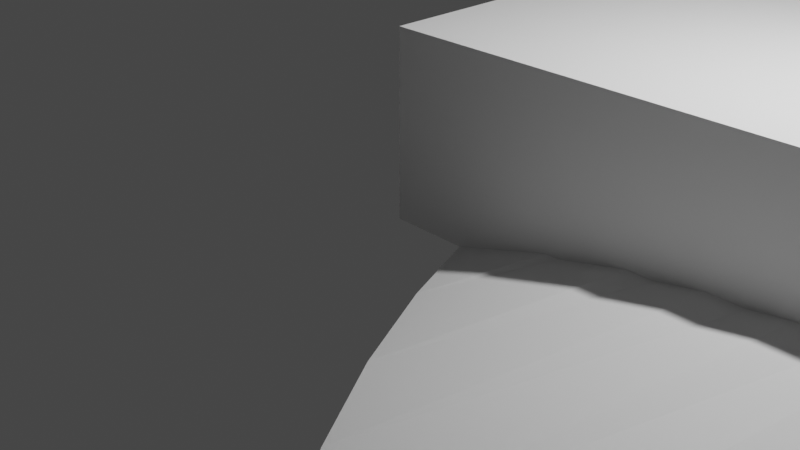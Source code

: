 # Source: Template.blend  (saved by Blender 3.0.42; exported with 4.5.12 LTS)
import bpy
from mathutils import Matrix  # noqa: F401  (used for matrix-valued properties, if any)

bpy.ops.wm.read_factory_settings(use_empty=True)
scene = bpy.context.scene
scene.name = 'Scene'

# ---- collections
col_meta_001 = bpy.data.collections.new('meta.001'); scene.collection.children.link(col_meta_001)
col_regular = bpy.data.collections.new('regular'); scene.collection.children.link(col_regular)
col_arch = bpy.data.collections.new('arch'); scene.collection.children.link(col_arch)
col_unused = bpy.data.collections.new('unused'); scene.collection.children.link(col_unused)

# ---- world
world_world = bpy.data.worlds.new('World'); scene.world = world_world
world_world.use_nodes = True; world_world.node_tree.nodes.clear()
_N = world_world.node_tree.nodes; _L = world_world.node_tree.links
n0 = _N.new('ShaderNodeOutputWorld'); n0.name = 'World Output'; n0.location = (300, 300)
n1 = _N.new('ShaderNodeBackground'); n1.name = 'Background'; n1.location = (10, 300)
n1.inputs[0].default_value = (0.05088, 0.05088, 0.05088, 1.0)
_L.new(n1.outputs[0], n0.inputs[0])
n0.is_active_output = True
world_world.color = (0.05088, 0.05088, 0.05088)
world_world.use_sun_shadow = False
world_world.sun_shadow_jitter_overblur = 0.0

# ---- cameras
cam_camera = bpy.data.cameras.new('Camera')
cam_camera.clip_end = 100.0
cam_camera.ortho_scale = 7.314

# ---- lights
light_light = bpy.data.lights.new('Light', 'POINT')
light_light.transmission_factor = 0.0
light_light.energy = 1000.0
light_light.shadow_soft_size = 0.1
light_light.shadow_maximum_resolution = 0.006
light_light.use_absolute_resolution = True

# ---- meshes
me_cube = bpy.data.meshes.new('Cube')
me_cube.from_pydata([(-0.7356, -0.1839, -3.0), (-0.7356, 0.1839, -3.0), (0.7356, -0.1839, -3.0), (0.7356, 0.1839, -3.0), (-0.1823, -1.0, -5.0), (-1.0, -0.005351, -5.0), (-0.2624, -0.9952, -5.0), (-0.3418, -0.9809, -5.0), (-0.4196, -0.9572, -5.0), (-0.4952, -0.9243, -5.0), (-0.5677, -0.8826, -5.0), (-0.6366, -0.8324, -5.0), (-0.701, -0.7742, -5.0), (-0.7605, -0.7087, -5.0), (-0.8144, -0.6363, -5.0), (-0.8622, -0.5579, -5.0), (-0.9034, -0.4742, -5.0), (-0.9378, -0.386, -5.0), (-0.9648, -0.2941, -5.0), (-0.9843, -0.1994, -5.0), (-0.9961, -0.1028, -5.0), (-1.0, 0.005351, -5.0), (-0.1823, 1.0, -5.0), (-0.9961, 0.1028, -5.0), (-0.9843, 0.1994, -5.0), (-0.9648, 0.2941, -5.0), (-0.9378, 0.386, -5.0), (-0.9034, 0.4742, -5.0), (-0.8622, 0.5579, -5.0), (-0.8144, 0.6363, -5.0), (-0.7605, 0.7087, -5.0), (-0.701, 0.7742, -5.0), (-0.6366, 0.8324, -5.0), (-0.5677, 0.8826, -5.0), (-0.4952, 0.9243, -5.0), (-0.4196, 0.9572, -5.0), (-0.3418, 0.9809, -5.0), (-0.2624, 0.9952, -5.0), (1.0, -0.005351, -5.0), (0.1823, -1.0, -5.0), (0.9961, -0.1028, -5.0), (0.9843, -0.1994, -5.0), (0.9648, -0.2941, -5.0), (0.9378, -0.386, -5.0), (0.9034, -0.4742, -5.0), (0.8622, -0.5579, -5.0), (0.8144, -0.6363, -5.0), (0.7605, -0.7087, -5.0), (0.701, -0.7742, -5.0), (0.6366, -0.8324, -5.0), (0.5677, -0.8826, -5.0), (0.4952, -0.9243, -5.0), (0.4196, -0.9572, -5.0), (0.3418, -0.9809, -5.0), (0.2624, -0.9952, -5.0), (0.1823, 1.0, -5.0), (1.0, 0.005351, -5.0), (0.2624, 0.9952, -5.0), (0.3418, 0.9809, -5.0), (0.4196, 0.9572, -5.0), (0.4952, 0.9243, -5.0), (0.5677, 0.8826, -5.0), (0.6366, 0.8324, -5.0), (0.701, 0.7742, -5.0), (0.7605, 0.7087, -5.0), (0.8144, 0.6363, -5.0), (0.8622, 0.5579, -5.0), (0.9034, 0.4742, -5.0), (0.9378, 0.386, -5.0), (0.9648, 0.2941, -5.0), (0.9843, 0.1994, -5.0), (0.9961, 0.1028, -5.0), (-0.7973, -0.2486, -4.0), (2.98e-08, -0.2486, -4.0), (-0.7848, -0.2486, -3.193), (-0.7933, -0.2486, -4.0), (-0.7816, -0.2486, -4.0), (-0.7621, -0.2486, -4.0), (-0.735, -0.2486, -4.0), (-0.7007, -0.2486, -4.0), (-0.6595, -0.2486, -4.0), (-0.6117, -0.2486, -4.0), (-0.5578, -0.2486, -4.0), (-0.4983, -0.2486, -4.0), (-0.4338, -0.2486, -4.0), (-0.365, -0.2486, -4.0), (-0.2925, -0.2486, -4.0), (-0.2169, -0.2486, -4.0), (-0.1391, -0.2486, -4.0), (-0.0597, -0.2486, -4.0), (-2.98e-08, 0.2486, -4.0), (-0.7973, 0.2486, -4.0), (-0.7848, 0.2486, -3.193), (-0.0597, 0.2486, -4.0), (-0.1391, 0.2486, -4.0), (-0.2169, 0.2486, -4.0), (-0.2925, 0.2486, -4.0), (-0.365, 0.2486, -4.0), (-0.4338, 0.2486, -4.0), (-0.4983, 0.2486, -4.0), (-0.5578, 0.2486, -4.0), (-0.6117, 0.2486, -4.0), (-0.6595, 0.2486, -4.0), (-0.7007, 0.2486, -4.0), (-0.735, 0.2486, -4.0), (-0.7621, 0.2486, -4.0), (-0.7816, 0.2486, -4.0), (-0.7933, 0.2486, -4.0), (0.7973, 0.2486, -4.0), (0.7848, 0.2486, -3.193), (0.7933, 0.2486, -4.0), (0.7816, 0.2486, -4.0), (0.7621, 0.2486, -4.0), (0.735, 0.2486, -4.0), (0.7007, 0.2486, -4.0), (0.6595, 0.2486, -4.0), (0.6117, 0.2486, -4.0), (0.5578, 0.2486, -4.0), (0.4983, 0.2486, -4.0), (0.4338, 0.2486, -4.0), (0.365, 0.2486, -4.0), (0.2925, 0.2486, -4.0), (0.2169, 0.2486, -4.0), (0.1391, 0.2486, -4.0), (0.0597, 0.2486, -4.0), (0.7973, -0.2486, -4.0), (0.7848, -0.2486, -3.193), (0.0597, -0.2486, -4.0), (0.1391, -0.2486, -4.0), (0.2169, -0.2486, -4.0), (0.2925, -0.2486, -4.0), (0.365, -0.2486, -4.0), (0.4338, -0.2486, -4.0), (0.4983, -0.2486, -4.0), (0.5578, -0.2486, -4.0), (0.6117, -0.2486, -4.0), (0.6595, -0.2486, -4.0), (0.7007, -0.2486, -4.0), (0.735, -0.2486, -4.0), (0.7621, -0.2486, -4.0), (0.7816, -0.2486, -4.0), (0.7933, -0.2486, -4.0)], [], [(90, 92, 1, 3, 109), (108, 109, 3, 2, 126, 125), (72, 74, 0, 1, 92, 91), (39, 73, 4), (3, 1, 0, 2), (22, 90, 55), (73, 126, 2, 0, 74), (56, 108, 125, 38), (21, 23, 24, 25, 26, 27, 28, 29, 30, 31, 32, 33, 34, 35, 36, 37, 22, 55, 57, 58, 59, 60, 61, 62, 63, 64, 65, 66, 67, 68, 69, 70, 71, 56, 38, 40, 41, 42, 43, 44, 45, 46, 47, 48, 49, 50, 51, 52, 53, 54, 39, 4, 6, 7, 8, 9, 10, 11, 12, 13, 14, 15, 16, 17, 18, 19, 20, 5), (72, 75, 74), (75, 76, 74), (76, 77, 74), (77, 78, 74), (78, 79, 74), (79, 80, 74), (80, 81, 74), (81, 82, 74), (82, 83, 74), (83, 84, 74), (84, 85, 74), (85, 86, 74), (86, 87, 74), (87, 88, 74), (88, 89, 74), (89, 73, 74), (90, 93, 92), (93, 94, 92), (94, 95, 92), (95, 96, 92), (96, 97, 92), (97, 98, 92), (98, 99, 92), (99, 100, 92), (100, 101, 92), (101, 102, 92), (102, 103, 92), (103, 104, 92), (104, 105, 92), (105, 106, 92), (106, 107, 92), (107, 91, 92), (108, 110, 109), (110, 111, 109), (111, 112, 109), (112, 113, 109), (113, 114, 109), (114, 115, 109), (115, 116, 109), (116, 117, 109), (117, 118, 109), (118, 119, 109), (119, 120, 109), (120, 121, 109), (121, 122, 109), (122, 123, 109), (123, 124, 109), (124, 90, 109), (73, 127, 126), (127, 128, 126), (128, 129, 126), (129, 130, 126), (130, 131, 126), (131, 132, 126), (132, 133, 126), (133, 134, 126), (134, 135, 126), (135, 136, 126), (136, 137, 126), (137, 138, 126), (138, 139, 126), (139, 140, 126), (140, 141, 126), (141, 125, 126), (90, 22, 37, 93), (93, 37, 36, 94), (94, 36, 35, 95), (95, 35, 34, 96), (96, 34, 33, 97), (97, 33, 32, 98), (98, 32, 31, 99), (99, 31, 30, 100), (100, 30, 29, 101), (101, 29, 28, 102), (102, 28, 27, 103), (103, 27, 26, 104), (104, 26, 25, 105), (105, 25, 24, 106), (106, 24, 23, 107), (107, 23, 21, 91), (108, 56, 71, 110), (110, 71, 70, 111), (111, 70, 69, 112), (112, 69, 68, 113), (113, 68, 67, 114), (114, 67, 66, 115), (115, 66, 65, 116), (116, 65, 64, 117), (117, 64, 63, 118), (118, 63, 62, 119), (119, 62, 61, 120), (120, 61, 60, 121), (121, 60, 59, 122), (122, 59, 58, 123), (123, 58, 57, 124), (124, 57, 55, 90), (73, 39, 54, 127), (127, 54, 53, 128), (128, 53, 52, 129), (129, 52, 51, 130), (130, 51, 50, 131), (131, 50, 49, 132), (132, 49, 48, 133), (133, 48, 47, 134), (134, 47, 46, 135), (135, 46, 45, 136), (136, 45, 44, 137), (137, 44, 43, 138), (138, 43, 42, 139), (139, 42, 41, 140), (140, 41, 40, 141), (141, 40, 38, 125), (4, 73, 89, 6), (6, 89, 88, 7), (7, 88, 87, 8), (8, 87, 86, 9), (9, 86, 85, 10), (10, 85, 84, 11), (11, 84, 83, 12), (12, 83, 82, 13), (13, 82, 81, 14), (14, 81, 80, 15), (15, 80, 79, 16), (16, 79, 78, 17), (17, 78, 77, 18), (18, 77, 76, 19), (19, 76, 75, 20), (20, 75, 72, 5), (5, 72, 91, 21)])
_uv = me_cube.uv_layers.new(name='UVMap')
_uv.uv.foreach_set('vector', [0.5, 0.3782, 0.5252, 0.25, 0.625, 0.25, 0.625, 0.5, 0.5252, 0.5, 0.5, 0.75, 0.5252, 0.5, 0.625, 0.5, 0.625, 0.75, 0.5252, 0.75, 0.5, 0.5, 0.5, 0.25, 0.5252, 0.0, 0.625, 0.0, 0.625, 0.25, 0.5252, 0.25, 0.5, 0.0, 0.375, 0.8522, 0.5, 0.8718, 0.375, 0.8978, 0.625, 0.5, 0.875, 0.5, 0.875, 0.75, 0.625, 0.75, 0.375, 0.3522, 0.5, 0.3718, 0.375, 0.3978, 0.5, 0.8782, 0.5252, 0.75, 0.625, 0.75, 0.625, 1.0, 0.5252, 1.0, 0.375, 0.6243, 0.5, 0.75, 0.5, 0.5, 0.375, 0.6257, 0.125, 0.6243, 0.1255, 0.6121, 0.127, 0.6001, 0.1294, 0.5882, 0.1328, 0.5768, 0.1371, 0.5657, 0.1422, 0.5553, 0.1482, 0.5455, 0.1549, 0.5364, 0.1624, 0.5282, 0.1704, 0.521, 0.179, 0.5147, 0.1881, 0.5095, 0.1975, 0.5054, 0.2073, 0.5024, 0.2172, 0.5006, 0.2272, 0.5, 0.2728, 0.5, 0.2828, 0.5006, 0.2927, 0.5024, 0.3025, 0.5054, 0.3119, 0.5095, 0.321, 0.5147, 0.3296, 0.521, 0.3376, 0.5282, 0.3451, 0.5364, 0.3518, 0.5455, 0.3578, 0.5553, 0.3629, 0.5657, 0.3672, 0.5768, 0.3706, 0.5882, 0.373, 0.6001, 0.3745, 0.6121, 0.375, 0.6243, 0.375, 0.6257, 0.3745, 0.6379, 0.373, 0.6499, 0.3706, 0.6618, 0.3672, 0.6732, 0.3629, 0.6843, 0.3578, 0.6947, 0.3518, 0.7045, 0.3451, 0.7136, 0.3376, 0.7218, 0.3296, 0.729, 0.321, 0.7353, 0.3119, 0.7405, 0.3025, 0.7446, 0.2927, 0.7476, 0.2828, 0.7494, 0.2728, 0.75, 0.2272, 0.75, 0.2172, 0.7494, 0.2073, 0.7476, 0.1975, 0.7446, 0.1881, 0.7405, 0.179, 0.7353, 0.1704, 0.729, 0.1624, 0.7218, 0.1549, 0.7136, 0.1482, 0.7045, 0.1422, 0.6947, 0.1371, 0.6843, 0.1328, 0.6732, 0.1294, 0.6618, 0.127, 0.6499, 0.1255, 0.6379, 0.125, 0.6257, 0.5, 0.25, 0.5, 0.2255, 0.5252, 0.0, 0.5, 0.2255, 0.5, 0.2012, 0.5252, 0.0, 0.5, 0.2012, 0.5, 0.1774, 0.5252, 0.0, 0.5, 0.1774, 0.5, 0.1543, 0.5252, 0.0, 0.5, 0.1543, 0.5, 0.1322, 0.5252, 0.0, 0.5, 0.1322, 0.5001, 0.1111, 0.5252, 0.0, 0.5001, 0.1111, 0.5001, 0.0914, 0.5252, 0.0, 0.5001, 0.0914, 0.5, 0.07322, 0.5252, 0.0, 0.5, 0.07322, 0.5, 0.05675, 0.5252, 0.0, 0.5, 0.05675, 0.5, 0.04213, 0.5252, 0.0, 0.5, 0.04213, 0.5, 0.02952, 0.5252, 0.0, 0.5, 0.02952, 0.5, 0.01903, 0.5252, 0.0, 0.5, 0.01903, 0.5, 0.01076, 0.5252, 0.0, 0.5, 0.01076, 0.5003, 0.0, 0.5252, 0.0, 0.5003, 0.0, 0.5004, 0.0, 0.5252, 0.0, 0.5004, 0.0, 0.5004, 0.0, 0.5252, 0.0, 0.5, 0.3782, 0.5002, 0.3656, 0.5252, 0.25, 0.5002, 0.3656, 0.5006, 0.3532, 0.5252, 0.25, 0.5006, 0.3532, 0.5014, 0.3409, 0.5252, 0.25, 0.5014, 0.3409, 0.5024, 0.329, 0.5252, 0.25, 0.5024, 0.329, 0.5037, 0.3176, 0.5252, 0.25, 0.5037, 0.3176, 0.5053, 0.3067, 0.5252, 0.25, 0.5053, 0.3067, 0.5072, 0.2964, 0.5252, 0.25, 0.5072, 0.2964, 0.5093, 0.287, 0.5252, 0.25, 0.5093, 0.287, 0.5116, 0.2784, 0.5252, 0.25, 0.5116, 0.2784, 0.514, 0.2709, 0.5252, 0.25, 0.514, 0.2709, 0.5167, 0.2646, 0.5252, 0.25, 0.5167, 0.2646, 0.5195, 0.2594, 0.5252, 0.25, 0.5195, 0.2594, 0.5224, 0.2554, 0.5252, 0.25, 0.5224, 0.2554, 0.5254, 0.2526, 0.5252, 0.25, 0.5254, 0.2526, 0.5285, 0.251, 0.5252, 0.25, 0.5285, 0.251, 0.5316, 0.2505, 0.5252, 0.25, 0.5, 0.75, 0.5001, 0.7255, 0.5252, 0.5, 0.5001, 0.7255, 0.5004, 0.7013, 0.5252, 0.5, 0.5004, 0.7013, 0.5009, 0.6776, 0.5252, 0.5, 0.5009, 0.6776, 0.5015, 0.6545, 0.5252, 0.5, 0.5015, 0.6545, 0.5024, 0.6322, 0.5252, 0.5, 0.5024, 0.6322, 0.5034, 0.611, 0.5252, 0.5, 0.5034, 0.611, 0.5045, 0.591, 0.5252, 0.5, 0.5045, 0.591, 0.5058, 0.5726, 0.5252, 0.5, 0.5058, 0.5726, 0.5073, 0.5562, 0.5252, 0.5, 0.5073, 0.5562, 0.5088, 0.5422, 0.5252, 0.5, 0.5088, 0.5422, 0.5105, 0.531, 0.5252, 0.5, 0.5105, 0.531, 0.5123, 0.5227, 0.5252, 0.5, 0.5123, 0.5227, 0.5141, 0.517, 0.5252, 0.5, 0.5141, 0.517, 0.516, 0.5136, 0.5252, 0.5, 0.516, 0.5136, 0.518, 0.5121, 0.5252, 0.5, 0.518, 0.5121, 0.5199, 0.5124, 0.5252, 0.5, 0.5, 0.8782, 0.5002, 0.8656, 0.5252, 0.75, 0.5002, 0.8656, 0.5006, 0.8532, 0.5252, 0.75, 0.5006, 0.8532, 0.5014, 0.8409, 0.5252, 0.75, 0.5014, 0.8409, 0.5024, 0.829, 0.5252, 0.75, 0.5024, 0.829, 0.5037, 0.8176, 0.5252, 0.75, 0.5037, 0.8176, 0.5053, 0.8067, 0.5252, 0.75, 0.5053, 0.8067, 0.5072, 0.7964, 0.5252, 0.75, 0.5072, 0.7964, 0.5093, 0.787, 0.5252, 0.75, 0.5093, 0.787, 0.5116, 0.7784, 0.5252, 0.75, 0.5116, 0.7784, 0.514, 0.7709, 0.5252, 0.75, 0.514, 0.7709, 0.5167, 0.7646, 0.5252, 0.75, 0.5167, 0.7646, 0.5195, 0.7594, 0.5252, 0.75, 0.5195, 0.7594, 0.5224, 0.7554, 0.5252, 0.75, 0.5224, 0.7554, 0.5254, 0.7526, 0.5252, 0.75, 0.5254, 0.7526, 0.5285, 0.751, 0.5252, 0.75, 0.5285, 0.751, 0.5316, 0.7505, 0.5252, 0.75, 0.5, 0.3782, 0.375, 0.3522, 0.3753, 0.3422, 0.5002, 0.3656, 0.5002, 0.3656, 0.3753, 0.3422, 0.3761, 0.3322, 0.5006, 0.3532, 0.5006, 0.3532, 0.3761, 0.3322, 0.3776, 0.3224, 0.5014, 0.3409, 0.5014, 0.3409, 0.3776, 0.3224, 0.3795, 0.3128, 0.5024, 0.329, 0.5024, 0.329, 0.3795, 0.3128, 0.382, 0.3034, 0.5037, 0.3176, 0.5037, 0.3176, 0.382, 0.3034, 0.385, 0.2945, 0.5053, 0.3067, 0.5053, 0.3067, 0.385, 0.2945, 0.3885, 0.2858, 0.5072, 0.2964, 0.5072, 0.2964, 0.3885, 0.2858, 0.3958, 0.25, 0.5, 0.25, 0.5, 0.25, 0.3958, 0.25, 0.3795, 0.2064, 0.5045, 0.159, 0.5045, 0.159, 0.3795, 0.2064, 0.3784, 0.196, 0.5034, 0.139, 0.5034, 0.139, 0.3784, 0.196, 0.3774, 0.185, 0.5024, 0.1178, 0.5024, 0.1178, 0.3774, 0.185, 0.3765, 0.1736, 0.5015, 0.09551, 0.5015, 0.09551, 0.3765, 0.1736, 0.3759, 0.1619, 0.5009, 0.0724, 0.5009, 0.0724, 0.3759, 0.1619, 0.3754, 0.15, 0.5004, 0.04866, 0.5004, 0.04866, 0.3754, 0.15, 0.3751, 0.1379, 0.5001, 0.02447, 0.5001, 0.02447, 0.3751, 0.1379, 0.375, 0.1257, 0.5, 0.0, 0.5, 0.75, 0.375, 0.6243, 0.3751, 0.6121, 0.5001, 0.7255, 0.5001, 0.7255, 0.3751, 0.6121, 0.3754, 0.6, 0.5004, 0.7013, 0.5004, 0.7013, 0.3754, 0.6, 0.3759, 0.5881, 0.5009, 0.6776, 0.5009, 0.6776, 0.3759, 0.5881, 0.3765, 0.5764, 0.5015, 0.6545, 0.5015, 0.6545, 0.3765, 0.5764, 0.3774, 0.565, 0.5024, 0.6322, 0.5024, 0.6322, 0.3774, 0.565, 0.3784, 0.554, 0.5034, 0.611, 0.5034, 0.611, 0.3784, 0.554, 0.3795, 0.5436, 0.5045, 0.591, 0.5045, 0.591, 0.3795, 0.5436, 0.3958, 0.5, 0.5, 0.5, 0.5, 0.5, 0.3958, 0.5, 0.3885, 0.4642, 0.5072, 0.4536, 0.5072, 0.4536, 0.3885, 0.4642, 0.385, 0.4555, 0.5053, 0.4433, 0.5053, 0.4433, 0.385, 0.4555, 0.382, 0.4466, 0.5037, 0.4324, 0.5037, 0.4324, 0.382, 0.4466, 0.3795, 0.4372, 0.5024, 0.421, 0.5024, 0.421, 0.3795, 0.4372, 0.3776, 0.4276, 0.5014, 0.4091, 0.5014, 0.4091, 0.3776, 0.4276, 0.3761, 0.4178, 0.5006, 0.3968, 0.5006, 0.3968, 0.3761, 0.4178, 0.3753, 0.4078, 0.5002, 0.3844, 0.5002, 0.3844, 0.3753, 0.4078, 0.375, 0.3978, 0.5, 0.3718, 0.5, 0.8782, 0.375, 0.8522, 0.3753, 0.8422, 0.5002, 0.8656, 0.5002, 0.8656, 0.3753, 0.8422, 0.3761, 0.8322, 0.5006, 0.8532, 0.5006, 0.8532, 0.3761, 0.8322, 0.3776, 0.8224, 0.5014, 0.8409, 0.5014, 0.8409, 0.3776, 0.8224, 0.3795, 0.8128, 0.5024, 0.829, 0.5024, 0.829, 0.3795, 0.8128, 0.382, 0.8034, 0.5037, 0.8176, 0.5037, 0.8176, 0.382, 0.8034, 0.385, 0.7945, 0.5053, 0.8067, 0.5053, 0.8067, 0.385, 0.7945, 0.3885, 0.7858, 0.5072, 0.7964, 0.5072, 0.7964, 0.3885, 0.7858, 0.3958, 0.75, 0.5, 0.75, 0.5, 0.75, 0.3958, 0.75, 0.3795, 0.7064, 0.5045, 0.659, 0.5045, 0.659, 0.3795, 0.7064, 0.3784, 0.696, 0.5034, 0.639, 0.5034, 0.639, 0.3784, 0.696, 0.3774, 0.685, 0.5024, 0.6178, 0.5024, 0.6178, 0.3774, 0.685, 0.3765, 0.6736, 0.5015, 0.5955, 0.5015, 0.5955, 0.3765, 0.6736, 0.3759, 0.6619, 0.5009, 0.5724, 0.5009, 0.5724, 0.3759, 0.6619, 0.3754, 0.65, 0.5004, 0.5487, 0.5004, 0.5487, 0.3754, 0.65, 0.3751, 0.6379, 0.5001, 0.5245, 0.5001, 0.5245, 0.3751, 0.6379, 0.375, 0.6257, 0.5, 0.5, 0.375, 0.8978, 0.5, 0.8718, 0.5002, 0.8844, 0.3753, 0.9078, 0.3753, 0.9078, 0.5002, 0.8844, 0.5006, 0.8968, 0.3761, 0.9178, 0.3761, 0.9178, 0.5006, 0.8968, 0.5014, 0.9091, 0.3776, 0.9276, 0.3776, 0.9276, 0.5014, 0.9091, 0.5024, 0.921, 0.3795, 0.9372, 0.3795, 0.9372, 0.5024, 0.921, 0.5037, 0.9324, 0.382, 0.9466, 0.382, 0.9466, 0.5037, 0.9324, 0.5053, 0.9433, 0.385, 0.9555, 0.385, 0.9555, 0.5053, 0.9433, 0.5072, 0.9536, 0.3885, 0.9642, 0.3885, 0.9642, 0.5072, 0.9536, 0.5, 1.0, 0.3958, 1.0, 0.3958, 0.0, 0.5, 0.0, 0.5045, 0.091, 0.3795, 0.04359, 0.3795, 0.04359, 0.5045, 0.091, 0.5034, 0.111, 0.3784, 0.05403, 0.3784, 0.05403, 0.5034, 0.111, 0.5024, 0.1322, 0.3774, 0.06498, 0.3774, 0.06498, 0.5024, 0.1322, 0.5015, 0.1545, 0.3765, 0.07636, 0.3765, 0.07636, 0.5015, 0.1545, 0.5009, 0.1776, 0.3759, 0.08807, 0.3759, 0.08807, 0.5009, 0.1776, 0.5004, 0.2013, 0.3754, 0.1, 0.3754, 0.1, 0.5004, 0.2013, 0.5001, 0.2255, 0.3751, 0.1121, 0.3751, 0.1121, 0.5001, 0.2255, 0.5, 0.25, 0.375, 0.1243, 0.375, 0.1243, 0.5, 0.25, 0.5, 0.0, 0.375, 0.1257])
me_cube.use_remesh_fix_poles = True
me_cube.use_remesh_preserve_attributes = False
me_cube.update()
me_cube_002 = bpy.data.meshes.new('Cube.002')
me_cube_002.from_pydata([(-0.7356, -0.1839, 0.0), (-0.7356, 0.1839, 0.0), (0.7356, -0.1839, 0.0), (0.7356, 0.1839, 0.0), (-0.1823, -1.0, -5.0), (-1.0, -0.005351, -5.0), (-0.2624, -0.9952, -5.0), (-0.3418, -0.9809, -5.0), (-0.4196, -0.9572, -5.0), (-0.4952, -0.9243, -5.0), (-0.5677, -0.8826, -5.0), (-0.6366, -0.8324, -5.0), (-0.701, -0.7742, -5.0), (-0.7605, -0.7087, -5.0), (-0.8144, -0.6363, -5.0), (-0.8622, -0.5579, -5.0), (-0.9034, -0.4742, -5.0), (-0.9378, -0.386, -5.0), (-0.9648, -0.2941, -5.0), (-0.9843, -0.1994, -5.0), (-0.9961, -0.1028, -5.0), (-1.0, 0.005351, -5.0), (-0.1823, 1.0, -5.0), (-0.9961, 0.1028, -5.0), (-0.9843, 0.1994, -5.0), (-0.9648, 0.2941, -5.0), (-0.9378, 0.386, -5.0), (-0.9034, 0.4742, -5.0), (-0.8622, 0.5579, -5.0), (-0.8144, 0.6363, -5.0), (-0.7605, 0.7087, -5.0), (-0.701, 0.7742, -5.0), (-0.6366, 0.8324, -5.0), (-0.5677, 0.8826, -5.0), (-0.4952, 0.9243, -5.0), (-0.4196, 0.9572, -5.0), (-0.3418, 0.9809, -5.0), (-0.2624, 0.9952, -5.0), (1.0, -0.005351, -5.0), (0.1823, -1.0, -5.0), (0.9961, -0.1028, -5.0), (0.9843, -0.1994, -5.0), (0.9648, -0.2941, -5.0), (0.9378, -0.386, -5.0), (0.9034, -0.4742, -5.0), (0.8622, -0.5579, -5.0), (0.8144, -0.6363, -5.0), (0.7605, -0.7087, -5.0), (0.701, -0.7742, -5.0), (0.6366, -0.8324, -5.0), (0.5677, -0.8826, -5.0), (0.4952, -0.9243, -5.0), (0.4196, -0.9572, -5.0), (0.3418, -0.9809, -5.0), (0.2624, -0.9952, -5.0), (0.1823, 1.0, -5.0), (1.0, 0.005351, -5.0), (0.2624, 0.9952, -5.0), (0.3418, 0.9809, -5.0), (0.4196, 0.9572, -5.0), (0.4952, 0.9243, -5.0), (0.5677, 0.8826, -5.0), (0.6366, 0.8324, -5.0), (0.701, 0.7742, -5.0), (0.7605, 0.7087, -5.0), (0.8144, 0.6363, -5.0), (0.8622, 0.5579, -5.0), (0.9034, 0.4742, -5.0), (0.9378, 0.386, -5.0), (0.9648, 0.2941, -5.0), (0.9843, 0.1994, -5.0), (0.9961, 0.1028, -5.0), (-0.7973, -0.2486, -4.0), (2.98e-08, -0.2486, -4.0), (-0.7848, -0.2486, -3.193), (-0.7933, -0.2486, -4.0), (-0.7816, -0.2486, -4.0), (-0.7621, -0.2486, -4.0), (-0.735, -0.2486, -4.0), (-0.7007, -0.2486, -4.0), (-0.6595, -0.2486, -4.0), (-0.6117, -0.2486, -4.0), (-0.5578, -0.2486, -4.0), (-0.4983, -0.2486, -4.0), (-0.4338, -0.2486, -4.0), (-0.365, -0.2486, -4.0), (-0.2925, -0.2486, -4.0), (-0.2169, -0.2486, -4.0), (-0.1391, -0.2486, -4.0), (-0.0597, -0.2486, -4.0), (-2.98e-08, 0.2486, -4.0), (-0.7973, 0.2486, -4.0), (-0.7848, 0.2486, -3.193), (-0.0597, 0.2486, -4.0), (-0.1391, 0.2486, -4.0), (-0.2169, 0.2486, -4.0), (-0.2925, 0.2486, -4.0), (-0.365, 0.2486, -4.0), (-0.4338, 0.2486, -4.0), (-0.4983, 0.2486, -4.0), (-0.5578, 0.2486, -4.0), (-0.6117, 0.2486, -4.0), (-0.6595, 0.2486, -4.0), (-0.7007, 0.2486, -4.0), (-0.735, 0.2486, -4.0), (-0.7621, 0.2486, -4.0), (-0.7816, 0.2486, -4.0), (-0.7933, 0.2486, -4.0), (0.7973, 0.2486, -4.0), (0.7848, 0.2486, -3.193), (0.7933, 0.2486, -4.0), (0.7816, 0.2486, -4.0), (0.7621, 0.2486, -4.0), (0.735, 0.2486, -4.0), (0.7007, 0.2486, -4.0), (0.6595, 0.2486, -4.0), (0.6117, 0.2486, -4.0), (0.5578, 0.2486, -4.0), (0.4983, 0.2486, -4.0), (0.4338, 0.2486, -4.0), (0.365, 0.2486, -4.0), (0.2925, 0.2486, -4.0), (0.2169, 0.2486, -4.0), (0.1391, 0.2486, -4.0), (0.0597, 0.2486, -4.0), (0.7973, -0.2486, -4.0), (0.7848, -0.2486, -3.193), (0.0597, -0.2486, -4.0), (0.1391, -0.2486, -4.0), (0.2169, -0.2486, -4.0), (0.2925, -0.2486, -4.0), (0.365, -0.2486, -4.0), (0.4338, -0.2486, -4.0), (0.4983, -0.2486, -4.0), (0.5578, -0.2486, -4.0), (0.6117, -0.2486, -4.0), (0.6595, -0.2486, -4.0), (0.7007, -0.2486, -4.0), (0.735, -0.2486, -4.0), (0.7621, -0.2486, -4.0), (0.7816, -0.2486, -4.0), (0.7933, -0.2486, -4.0)], [], [(90, 92, 1, 3, 109), (108, 109, 3, 2, 126, 125), (72, 74, 0, 1, 92, 91), (39, 73, 4), (3, 1, 0, 2), (22, 90, 55), (73, 126, 2, 0, 74), (56, 108, 125, 38), (21, 23, 24, 25, 26, 27, 28, 29, 30, 31, 32, 33, 34, 35, 36, 37, 22, 55, 57, 58, 59, 60, 61, 62, 63, 64, 65, 66, 67, 68, 69, 70, 71, 56, 38, 40, 41, 42, 43, 44, 45, 46, 47, 48, 49, 50, 51, 52, 53, 54, 39, 4, 6, 7, 8, 9, 10, 11, 12, 13, 14, 15, 16, 17, 18, 19, 20, 5), (72, 75, 74), (75, 76, 74), (76, 77, 74), (77, 78, 74), (78, 79, 74), (79, 80, 74), (80, 81, 74), (81, 82, 74), (82, 83, 74), (83, 84, 74), (84, 85, 74), (85, 86, 74), (86, 87, 74), (87, 88, 74), (88, 89, 74), (89, 73, 74), (90, 93, 92), (93, 94, 92), (94, 95, 92), (95, 96, 92), (96, 97, 92), (97, 98, 92), (98, 99, 92), (99, 100, 92), (100, 101, 92), (101, 102, 92), (102, 103, 92), (103, 104, 92), (104, 105, 92), (105, 106, 92), (106, 107, 92), (107, 91, 92), (108, 110, 109), (110, 111, 109), (111, 112, 109), (112, 113, 109), (113, 114, 109), (114, 115, 109), (115, 116, 109), (116, 117, 109), (117, 118, 109), (118, 119, 109), (119, 120, 109), (120, 121, 109), (121, 122, 109), (122, 123, 109), (123, 124, 109), (124, 90, 109), (73, 127, 126), (127, 128, 126), (128, 129, 126), (129, 130, 126), (130, 131, 126), (131, 132, 126), (132, 133, 126), (133, 134, 126), (134, 135, 126), (135, 136, 126), (136, 137, 126), (137, 138, 126), (138, 139, 126), (139, 140, 126), (140, 141, 126), (141, 125, 126), (90, 22, 37, 93), (93, 37, 36, 94), (94, 36, 35, 95), (95, 35, 34, 96), (96, 34, 33, 97), (97, 33, 32, 98), (98, 32, 31, 99), (99, 31, 30, 100), (100, 30, 29, 101), (101, 29, 28, 102), (102, 28, 27, 103), (103, 27, 26, 104), (104, 26, 25, 105), (105, 25, 24, 106), (106, 24, 23, 107), (107, 23, 21, 91), (108, 56, 71, 110), (110, 71, 70, 111), (111, 70, 69, 112), (112, 69, 68, 113), (113, 68, 67, 114), (114, 67, 66, 115), (115, 66, 65, 116), (116, 65, 64, 117), (117, 64, 63, 118), (118, 63, 62, 119), (119, 62, 61, 120), (120, 61, 60, 121), (121, 60, 59, 122), (122, 59, 58, 123), (123, 58, 57, 124), (124, 57, 55, 90), (73, 39, 54, 127), (127, 54, 53, 128), (128, 53, 52, 129), (129, 52, 51, 130), (130, 51, 50, 131), (131, 50, 49, 132), (132, 49, 48, 133), (133, 48, 47, 134), (134, 47, 46, 135), (135, 46, 45, 136), (136, 45, 44, 137), (137, 44, 43, 138), (138, 43, 42, 139), (139, 42, 41, 140), (140, 41, 40, 141), (141, 40, 38, 125), (4, 73, 89, 6), (6, 89, 88, 7), (7, 88, 87, 8), (8, 87, 86, 9), (9, 86, 85, 10), (10, 85, 84, 11), (11, 84, 83, 12), (12, 83, 82, 13), (13, 82, 81, 14), (14, 81, 80, 15), (15, 80, 79, 16), (16, 79, 78, 17), (17, 78, 77, 18), (18, 77, 76, 19), (19, 76, 75, 20), (20, 75, 72, 5), (5, 72, 91, 21)])
_uv = me_cube_002.uv_layers.new(name='UVMap')
_uv.uv.foreach_set('vector', [0.5, 0.3782, 0.5252, 0.25, 0.625, 0.25, 0.625, 0.5, 0.5252, 0.5, 0.5, 0.75, 0.5252, 0.5, 0.625, 0.5, 0.625, 0.75, 0.5252, 0.75, 0.5, 0.5, 0.5, 0.25, 0.5252, 0.0, 0.625, 0.0, 0.625, 0.25, 0.5252, 0.25, 0.5, 0.0, 0.375, 0.8522, 0.5, 0.8718, 0.375, 0.8978, 0.625, 0.5, 0.875, 0.5, 0.875, 0.75, 0.625, 0.75, 0.375, 0.3522, 0.5, 0.3718, 0.375, 0.3978, 0.5, 0.8782, 0.5252, 0.75, 0.625, 0.75, 0.625, 1.0, 0.5252, 1.0, 0.375, 0.6243, 0.5, 0.75, 0.5, 0.5, 0.375, 0.6257, 0.125, 0.6243, 0.1255, 0.6121, 0.127, 0.6001, 0.1294, 0.5882, 0.1328, 0.5768, 0.1371, 0.5657, 0.1422, 0.5553, 0.1482, 0.5455, 0.1549, 0.5364, 0.1624, 0.5282, 0.1704, 0.521, 0.179, 0.5147, 0.1881, 0.5095, 0.1975, 0.5054, 0.2073, 0.5024, 0.2172, 0.5006, 0.2272, 0.5, 0.2728, 0.5, 0.2828, 0.5006, 0.2927, 0.5024, 0.3025, 0.5054, 0.3119, 0.5095, 0.321, 0.5147, 0.3296, 0.521, 0.3376, 0.5282, 0.3451, 0.5364, 0.3518, 0.5455, 0.3578, 0.5553, 0.3629, 0.5657, 0.3672, 0.5768, 0.3706, 0.5882, 0.373, 0.6001, 0.3745, 0.6121, 0.375, 0.6243, 0.375, 0.6257, 0.3745, 0.6379, 0.373, 0.6499, 0.3706, 0.6618, 0.3672, 0.6732, 0.3629, 0.6843, 0.3578, 0.6947, 0.3518, 0.7045, 0.3451, 0.7136, 0.3376, 0.7218, 0.3296, 0.729, 0.321, 0.7353, 0.3119, 0.7405, 0.3025, 0.7446, 0.2927, 0.7476, 0.2828, 0.7494, 0.2728, 0.75, 0.2272, 0.75, 0.2172, 0.7494, 0.2073, 0.7476, 0.1975, 0.7446, 0.1881, 0.7405, 0.179, 0.7353, 0.1704, 0.729, 0.1624, 0.7218, 0.1549, 0.7136, 0.1482, 0.7045, 0.1422, 0.6947, 0.1371, 0.6843, 0.1328, 0.6732, 0.1294, 0.6618, 0.127, 0.6499, 0.1255, 0.6379, 0.125, 0.6257, 0.5, 0.25, 0.5, 0.2255, 0.5252, 0.0, 0.5, 0.2255, 0.5, 0.2012, 0.5252, 0.0, 0.5, 0.2012, 0.5, 0.1774, 0.5252, 0.0, 0.5, 0.1774, 0.5, 0.1543, 0.5252, 0.0, 0.5, 0.1543, 0.5, 0.1322, 0.5252, 0.0, 0.5, 0.1322, 0.5001, 0.1111, 0.5252, 0.0, 0.5001, 0.1111, 0.5001, 0.0914, 0.5252, 0.0, 0.5001, 0.0914, 0.5, 0.07322, 0.5252, 0.0, 0.5, 0.07322, 0.5, 0.05675, 0.5252, 0.0, 0.5, 0.05675, 0.5, 0.04213, 0.5252, 0.0, 0.5, 0.04213, 0.5, 0.02952, 0.5252, 0.0, 0.5, 0.02952, 0.5, 0.01903, 0.5252, 0.0, 0.5, 0.01903, 0.5, 0.01076, 0.5252, 0.0, 0.5, 0.01076, 0.5003, 0.0, 0.5252, 0.0, 0.5003, 0.0, 0.5004, 0.0, 0.5252, 0.0, 0.5004, 0.0, 0.5004, 0.0, 0.5252, 0.0, 0.5, 0.3782, 0.5002, 0.3656, 0.5252, 0.25, 0.5002, 0.3656, 0.5006, 0.3532, 0.5252, 0.25, 0.5006, 0.3532, 0.5014, 0.3409, 0.5252, 0.25, 0.5014, 0.3409, 0.5024, 0.329, 0.5252, 0.25, 0.5024, 0.329, 0.5037, 0.3176, 0.5252, 0.25, 0.5037, 0.3176, 0.5053, 0.3067, 0.5252, 0.25, 0.5053, 0.3067, 0.5072, 0.2964, 0.5252, 0.25, 0.5072, 0.2964, 0.5093, 0.287, 0.5252, 0.25, 0.5093, 0.287, 0.5116, 0.2784, 0.5252, 0.25, 0.5116, 0.2784, 0.514, 0.2709, 0.5252, 0.25, 0.514, 0.2709, 0.5167, 0.2646, 0.5252, 0.25, 0.5167, 0.2646, 0.5195, 0.2594, 0.5252, 0.25, 0.5195, 0.2594, 0.5224, 0.2554, 0.5252, 0.25, 0.5224, 0.2554, 0.5254, 0.2526, 0.5252, 0.25, 0.5254, 0.2526, 0.5285, 0.251, 0.5252, 0.25, 0.5285, 0.251, 0.5316, 0.2505, 0.5252, 0.25, 0.5, 0.75, 0.5001, 0.7255, 0.5252, 0.5, 0.5001, 0.7255, 0.5004, 0.7013, 0.5252, 0.5, 0.5004, 0.7013, 0.5009, 0.6776, 0.5252, 0.5, 0.5009, 0.6776, 0.5015, 0.6545, 0.5252, 0.5, 0.5015, 0.6545, 0.5024, 0.6322, 0.5252, 0.5, 0.5024, 0.6322, 0.5034, 0.611, 0.5252, 0.5, 0.5034, 0.611, 0.5045, 0.591, 0.5252, 0.5, 0.5045, 0.591, 0.5058, 0.5726, 0.5252, 0.5, 0.5058, 0.5726, 0.5073, 0.5562, 0.5252, 0.5, 0.5073, 0.5562, 0.5088, 0.5422, 0.5252, 0.5, 0.5088, 0.5422, 0.5105, 0.531, 0.5252, 0.5, 0.5105, 0.531, 0.5123, 0.5227, 0.5252, 0.5, 0.5123, 0.5227, 0.5141, 0.517, 0.5252, 0.5, 0.5141, 0.517, 0.516, 0.5136, 0.5252, 0.5, 0.516, 0.5136, 0.518, 0.5121, 0.5252, 0.5, 0.518, 0.5121, 0.5199, 0.5124, 0.5252, 0.5, 0.5, 0.8782, 0.5002, 0.8656, 0.5252, 0.75, 0.5002, 0.8656, 0.5006, 0.8532, 0.5252, 0.75, 0.5006, 0.8532, 0.5014, 0.8409, 0.5252, 0.75, 0.5014, 0.8409, 0.5024, 0.829, 0.5252, 0.75, 0.5024, 0.829, 0.5037, 0.8176, 0.5252, 0.75, 0.5037, 0.8176, 0.5053, 0.8067, 0.5252, 0.75, 0.5053, 0.8067, 0.5072, 0.7964, 0.5252, 0.75, 0.5072, 0.7964, 0.5093, 0.787, 0.5252, 0.75, 0.5093, 0.787, 0.5116, 0.7784, 0.5252, 0.75, 0.5116, 0.7784, 0.514, 0.7709, 0.5252, 0.75, 0.514, 0.7709, 0.5167, 0.7646, 0.5252, 0.75, 0.5167, 0.7646, 0.5195, 0.7594, 0.5252, 0.75, 0.5195, 0.7594, 0.5224, 0.7554, 0.5252, 0.75, 0.5224, 0.7554, 0.5254, 0.7526, 0.5252, 0.75, 0.5254, 0.7526, 0.5285, 0.751, 0.5252, 0.75, 0.5285, 0.751, 0.5316, 0.7505, 0.5252, 0.75, 0.5, 0.3782, 0.375, 0.3522, 0.3753, 0.3422, 0.5002, 0.3656, 0.5002, 0.3656, 0.3753, 0.3422, 0.3761, 0.3322, 0.5006, 0.3532, 0.5006, 0.3532, 0.3761, 0.3322, 0.3776, 0.3224, 0.5014, 0.3409, 0.5014, 0.3409, 0.3776, 0.3224, 0.3795, 0.3128, 0.5024, 0.329, 0.5024, 0.329, 0.3795, 0.3128, 0.382, 0.3034, 0.5037, 0.3176, 0.5037, 0.3176, 0.382, 0.3034, 0.385, 0.2945, 0.5053, 0.3067, 0.5053, 0.3067, 0.385, 0.2945, 0.3885, 0.2858, 0.5072, 0.2964, 0.5072, 0.2964, 0.3885, 0.2858, 0.3958, 0.25, 0.5, 0.25, 0.5, 0.25, 0.3958, 0.25, 0.3795, 0.2064, 0.5045, 0.159, 0.5045, 0.159, 0.3795, 0.2064, 0.3784, 0.196, 0.5034, 0.139, 0.5034, 0.139, 0.3784, 0.196, 0.3774, 0.185, 0.5024, 0.1178, 0.5024, 0.1178, 0.3774, 0.185, 0.3765, 0.1736, 0.5015, 0.09551, 0.5015, 0.09551, 0.3765, 0.1736, 0.3759, 0.1619, 0.5009, 0.0724, 0.5009, 0.0724, 0.3759, 0.1619, 0.3754, 0.15, 0.5004, 0.04866, 0.5004, 0.04866, 0.3754, 0.15, 0.3751, 0.1379, 0.5001, 0.02447, 0.5001, 0.02447, 0.3751, 0.1379, 0.375, 0.1257, 0.5, 0.0, 0.5, 0.75, 0.375, 0.6243, 0.3751, 0.6121, 0.5001, 0.7255, 0.5001, 0.7255, 0.3751, 0.6121, 0.3754, 0.6, 0.5004, 0.7013, 0.5004, 0.7013, 0.3754, 0.6, 0.3759, 0.5881, 0.5009, 0.6776, 0.5009, 0.6776, 0.3759, 0.5881, 0.3765, 0.5764, 0.5015, 0.6545, 0.5015, 0.6545, 0.3765, 0.5764, 0.3774, 0.565, 0.5024, 0.6322, 0.5024, 0.6322, 0.3774, 0.565, 0.3784, 0.554, 0.5034, 0.611, 0.5034, 0.611, 0.3784, 0.554, 0.3795, 0.5436, 0.5045, 0.591, 0.5045, 0.591, 0.3795, 0.5436, 0.3958, 0.5, 0.5, 0.5, 0.5, 0.5, 0.3958, 0.5, 0.3885, 0.4642, 0.5072, 0.4536, 0.5072, 0.4536, 0.3885, 0.4642, 0.385, 0.4555, 0.5053, 0.4433, 0.5053, 0.4433, 0.385, 0.4555, 0.382, 0.4466, 0.5037, 0.4324, 0.5037, 0.4324, 0.382, 0.4466, 0.3795, 0.4372, 0.5024, 0.421, 0.5024, 0.421, 0.3795, 0.4372, 0.3776, 0.4276, 0.5014, 0.4091, 0.5014, 0.4091, 0.3776, 0.4276, 0.3761, 0.4178, 0.5006, 0.3968, 0.5006, 0.3968, 0.3761, 0.4178, 0.3753, 0.4078, 0.5002, 0.3844, 0.5002, 0.3844, 0.3753, 0.4078, 0.375, 0.3978, 0.5, 0.3718, 0.5, 0.8782, 0.375, 0.8522, 0.3753, 0.8422, 0.5002, 0.8656, 0.5002, 0.8656, 0.3753, 0.8422, 0.3761, 0.8322, 0.5006, 0.8532, 0.5006, 0.8532, 0.3761, 0.8322, 0.3776, 0.8224, 0.5014, 0.8409, 0.5014, 0.8409, 0.3776, 0.8224, 0.3795, 0.8128, 0.5024, 0.829, 0.5024, 0.829, 0.3795, 0.8128, 0.382, 0.8034, 0.5037, 0.8176, 0.5037, 0.8176, 0.382, 0.8034, 0.385, 0.7945, 0.5053, 0.8067, 0.5053, 0.8067, 0.385, 0.7945, 0.3885, 0.7858, 0.5072, 0.7964, 0.5072, 0.7964, 0.3885, 0.7858, 0.3958, 0.75, 0.5, 0.75, 0.5, 0.75, 0.3958, 0.75, 0.3795, 0.7064, 0.5045, 0.659, 0.5045, 0.659, 0.3795, 0.7064, 0.3784, 0.696, 0.5034, 0.639, 0.5034, 0.639, 0.3784, 0.696, 0.3774, 0.685, 0.5024, 0.6178, 0.5024, 0.6178, 0.3774, 0.685, 0.3765, 0.6736, 0.5015, 0.5955, 0.5015, 0.5955, 0.3765, 0.6736, 0.3759, 0.6619, 0.5009, 0.5724, 0.5009, 0.5724, 0.3759, 0.6619, 0.3754, 0.65, 0.5004, 0.5487, 0.5004, 0.5487, 0.3754, 0.65, 0.3751, 0.6379, 0.5001, 0.5245, 0.5001, 0.5245, 0.3751, 0.6379, 0.375, 0.6257, 0.5, 0.5, 0.375, 0.8978, 0.5, 0.8718, 0.5002, 0.8844, 0.3753, 0.9078, 0.3753, 0.9078, 0.5002, 0.8844, 0.5006, 0.8968, 0.3761, 0.9178, 0.3761, 0.9178, 0.5006, 0.8968, 0.5014, 0.9091, 0.3776, 0.9276, 0.3776, 0.9276, 0.5014, 0.9091, 0.5024, 0.921, 0.3795, 0.9372, 0.3795, 0.9372, 0.5024, 0.921, 0.5037, 0.9324, 0.382, 0.9466, 0.382, 0.9466, 0.5037, 0.9324, 0.5053, 0.9433, 0.385, 0.9555, 0.385, 0.9555, 0.5053, 0.9433, 0.5072, 0.9536, 0.3885, 0.9642, 0.3885, 0.9642, 0.5072, 0.9536, 0.5, 1.0, 0.3958, 1.0, 0.3958, 0.0, 0.5, 0.0, 0.5045, 0.091, 0.3795, 0.04359, 0.3795, 0.04359, 0.5045, 0.091, 0.5034, 0.111, 0.3784, 0.05403, 0.3784, 0.05403, 0.5034, 0.111, 0.5024, 0.1322, 0.3774, 0.06498, 0.3774, 0.06498, 0.5024, 0.1322, 0.5015, 0.1545, 0.3765, 0.07636, 0.3765, 0.07636, 0.5015, 0.1545, 0.5009, 0.1776, 0.3759, 0.08807, 0.3759, 0.08807, 0.5009, 0.1776, 0.5004, 0.2013, 0.3754, 0.1, 0.3754, 0.1, 0.5004, 0.2013, 0.5001, 0.2255, 0.3751, 0.1121, 0.3751, 0.1121, 0.5001, 0.2255, 0.5, 0.25, 0.375, 0.1243, 0.375, 0.1243, 0.5, 0.25, 0.5, 0.0, 0.375, 0.1257])
me_cube_002.use_remesh_fix_poles = True
me_cube_002.use_remesh_preserve_attributes = False
me_cube_002.update()
me_retraction_test_towers_001 = bpy.data.meshes.new('Retraction Test Towers.001')
me_retraction_test_towers_001.from_pydata([(18.51, 5.131, 17.0), (18.51, 5.131, 14.5), (18.5, 5.0, 17.0), (18.5, 5.0, 14.5), (18.51, 4.869, 17.0), (18.52, 4.74, 17.0), (18.55, 4.612, 17.0), (18.59, 4.487, 17.0), (18.64, 4.366, 17.0), (18.7, 4.25, 17.0), (18.77, 4.14, 17.0), (18.85, 4.036, 17.0), (18.94, 3.939, 17.0), (19.04, 3.851, 17.0), (19.14, 3.771, 17.0), (19.25, 3.701, 17.0), (19.37, 3.641, 17.0), (19.49, 3.59, 17.0), (19.61, 3.551, 17.0), (19.74, 3.523, 17.0), (19.87, 3.506, 17.0), (20.0, 3.5, 17.0), (20.13, 3.506, 17.0), (20.13, 3.506, 14.5), (20.26, 3.523, 17.0), (20.26, 3.523, 14.5), (20.39, 3.551, 17.0), (20.51, 3.59, 17.0), (20.63, 3.641, 17.0), (20.75, 3.701, 17.0), (20.86, 3.771, 17.0), (20.96, 3.851, 17.0), (21.06, 3.939, 17.0), (21.06, 3.939, 14.5), (21.15, 4.036, 17.0), (21.15, 4.036, 14.5), (21.23, 4.14, 17.0), (21.3, 4.25, 17.0), (21.36, 4.366, 17.0), (21.41, 4.487, 17.0), (21.41, 4.487, 14.5), (21.45, 4.612, 17.0), (21.45, 4.612, 14.5), (21.48, 4.74, 17.0), (21.49, 4.869, 17.0), (21.49, 4.869, 14.5), (21.5, 5.0, 17.0), (21.5, 5.0, 14.5), (21.49, 5.131, 17.0), (21.48, 5.26, 17.0), (21.45, 5.388, 17.0), (21.41, 5.513, 17.0), (21.36, 5.634, 17.0), (21.3, 5.75, 17.0), (21.23, 5.86, 17.0), (21.15, 5.964, 17.0), (21.06, 6.061, 17.0), (21.06, 6.061, 14.5), (20.96, 6.149, 17.0), (20.96, 6.149, 14.5), (20.86, 6.229, 17.0), (20.75, 6.299, 17.0), (20.63, 6.359, 17.0), (20.51, 6.41, 17.0), (20.39, 6.449, 17.0), (20.26, 6.477, 17.0), (20.13, 6.494, 17.0), (20.0, 6.5, 17.0), (19.87, 6.494, 17.0), (19.74, 6.477, 17.0), (19.61, 6.449, 17.0), (19.49, 6.41, 17.0), (19.37, 6.359, 17.0), (19.25, 6.299, 17.0), (19.14, 6.229, 17.0), (19.14, 6.229, 14.5), (19.04, 6.149, 17.0), (19.04, 6.149, 14.5), (18.94, 6.061, 17.0), (18.85, 5.964, 17.0), (18.77, 5.86, 17.0), (18.7, 5.75, 17.0), (18.64, 5.634, 17.0), (18.59, 5.513, 17.0), (18.55, 5.388, 17.0), (18.52, 5.26, 17.0), (18.51, 4.869, 2.0), (18.51, 4.869, 4.5), (18.5, 5.0, 2.0), (18.5, 5.0, 4.5), (18.51, 5.131, 2.0), (18.51, 5.131, 4.5), (18.52, 5.26, 2.0), (18.55, 5.388, 2.0), (18.55, 5.388, 4.5), (18.59, 5.513, 2.0), (18.59, 5.513, 4.5), (18.64, 5.634, 2.0), (18.7, 5.75, 2.0), (18.77, 5.86, 2.0), (18.85, 5.964, 2.0), (18.94, 6.061, 2.0), (19.04, 6.149, 2.0), (19.14, 6.229, 2.0), (19.25, 6.299, 2.0), (19.25, 6.299, 4.5), (19.37, 6.359, 2.0), (19.37, 6.359, 4.5), (19.49, 6.41, 2.0), (19.61, 6.449, 2.0), (19.74, 6.477, 2.0), (19.87, 6.494, 2.0), (20.0, 6.5, 2.0), (20.13, 6.494, 2.0), (20.26, 6.477, 2.0), (20.39, 6.449, 2.0), (20.51, 6.41, 2.0), (20.63, 6.359, 2.0), (20.75, 6.299, 2.0), (20.86, 6.229, 2.0), (20.96, 6.149, 2.0), (21.06, 6.061, 2.0), (21.15, 5.964, 2.0), (21.23, 5.86, 2.0), (21.3, 5.75, 2.0), (21.36, 5.634, 2.0), (21.41, 5.513, 2.0), (21.45, 5.388, 2.0), (21.48, 5.26, 2.0), (21.49, 5.131, 2.0), (21.49, 5.131, 4.5), (21.5, 5.0, 2.0), (21.5, 5.0, 4.5), (21.49, 4.869, 2.0), (21.49, 4.869, 4.5), (21.48, 4.74, 2.0), (21.45, 4.612, 2.0), (21.45, 4.612, 4.5), (21.41, 4.487, 2.0), (21.41, 4.487, 4.5), (21.36, 4.366, 2.0), (21.3, 4.25, 2.0), (21.23, 4.14, 2.0), (21.15, 4.036, 2.0), (21.06, 3.939, 2.0), (20.96, 3.851, 2.0), (20.86, 3.771, 2.0), (20.75, 3.701, 2.0), (20.63, 3.641, 2.0), (20.51, 3.59, 2.0), (20.39, 3.551, 2.0), (20.26, 3.523, 2.0), (20.13, 3.506, 2.0), (20.0, 3.5, 2.0), (19.87, 3.506, 2.0), (19.74, 3.523, 2.0), (19.61, 3.551, 2.0), (19.49, 3.59, 2.0), (19.37, 3.641, 2.0), (19.25, 3.701, 2.0), (19.25, 3.701, 4.5), (19.14, 3.771, 2.0), (19.14, 3.771, 4.5), (19.04, 3.851, 2.0), (18.94, 3.939, 2.0), (18.85, 4.036, 2.0), (18.77, 4.14, 2.0), (18.7, 4.25, 2.0), (18.64, 4.366, 2.0), (18.59, 4.487, 2.0), (18.55, 4.612, 2.0), (18.52, 4.74, 2.0), (19.14, 3.771, 12.0), (19.25, 3.701, 12.0), (20.13, 3.506, 12.0), (20.26, 3.523, 12.0), (20.51, 6.41, 12.0), (20.39, 6.449, 12.0), (20.26, 6.477, 12.0), (20.13, 6.494, 12.0), (19.49, 6.41, 12.0), (19.37, 6.359, 12.0), (18.59, 5.513, 12.0), (18.55, 5.388, 12.0), (20.13, 3.506, 9.5), (20.26, 3.523, 9.5), (21.41, 4.487, 9.5), (21.45, 4.612, 9.5), (18.59, 5.513, 9.5), (18.55, 5.388, 9.5), (20.13, 3.506, 7.0), (20.26, 3.523, 7.0), (21.06, 3.939, 7.0), (21.15, 4.036, 7.0), (21.3, 5.75, 7.0), (21.23, 5.86, 7.0), (19.49, 6.41, 7.0), (19.37, 6.359, 7.0), (3.506, 5.131, 17.0), (3.5, 5.0, 17.0), (3.506, 4.869, 17.0), (3.523, 4.74, 17.0), (3.551, 4.612, 17.0), (3.59, 4.487, 17.0), (3.641, 4.366, 17.0), (3.701, 4.25, 17.0), (3.701, 4.25, 14.5), (3.771, 4.14, 17.0), (3.771, 4.14, 14.5), (3.851, 4.036, 17.0), (3.851, 4.036, 14.5), (3.939, 3.939, 17.0), (3.939, 3.939, 14.5), (4.036, 3.851, 17.0), (4.036, 3.851, 14.5), (4.14, 3.771, 17.0), (4.25, 3.701, 17.0), (4.366, 3.641, 17.0), (4.487, 3.59, 17.0), (4.612, 3.551, 17.0), (4.74, 3.523, 17.0), (4.869, 3.506, 17.0), (5.0, 3.5, 17.0), (5.131, 3.506, 17.0), (5.26, 3.523, 17.0), (5.388, 3.551, 17.0), (5.513, 3.59, 17.0), (5.634, 3.641, 17.0), (5.75, 3.701, 17.0), (5.86, 3.771, 17.0), (5.964, 3.851, 17.0), (6.061, 3.939, 17.0), (6.149, 4.036, 17.0), (6.229, 4.14, 17.0), (6.299, 4.25, 17.0), (6.359, 4.366, 17.0), (6.41, 4.487, 17.0), (6.449, 4.612, 17.0), (6.477, 4.74, 17.0), (6.494, 4.869, 17.0), (6.5, 5.0, 17.0), (6.494, 5.131, 17.0), (6.477, 5.26, 17.0), (6.449, 5.388, 17.0), (6.41, 5.513, 17.0), (6.359, 5.634, 17.0), (6.299, 5.75, 17.0), (6.229, 5.86, 17.0), (6.149, 5.964, 17.0), (6.061, 6.061, 17.0), (6.061, 6.061, 14.5), (5.964, 6.149, 17.0), (5.964, 6.149, 14.5), (5.86, 6.229, 17.0), (5.75, 6.299, 17.0), (5.634, 6.359, 17.0), (5.513, 6.41, 17.0), (5.388, 6.449, 17.0), (5.26, 6.477, 17.0), (5.131, 6.494, 17.0), (5.0, 6.5, 17.0), (4.869, 6.494, 17.0), (4.74, 6.477, 17.0), (4.612, 6.449, 17.0), (4.487, 6.41, 17.0), (4.366, 6.359, 17.0), (4.25, 6.299, 17.0), (4.14, 6.229, 17.0), (4.036, 6.149, 17.0), (4.036, 6.149, 14.5), (3.939, 6.061, 17.0), (3.939, 6.061, 14.5), (3.851, 5.964, 17.0), (3.851, 5.964, 14.5), (3.771, 5.86, 17.0), (3.771, 5.86, 14.5), (3.701, 5.75, 17.0), (3.701, 5.75, 14.5), (3.641, 5.634, 17.0), (3.59, 5.513, 17.0), (3.551, 5.388, 17.0), (3.523, 5.26, 17.0), (3.506, 4.869, 2.0), (3.5, 5.0, 2.0), (3.506, 5.131, 2.0), (3.523, 5.26, 2.0), (3.551, 5.388, 2.0), (3.59, 5.513, 2.0), (3.641, 5.634, 2.0), (3.701, 5.75, 2.0), (3.771, 5.86, 2.0), (3.771, 5.86, 4.5), (3.851, 5.964, 2.0), (3.851, 5.964, 4.5), (3.939, 6.061, 2.0), (3.939, 6.061, 4.5), (4.036, 6.149, 2.0), (4.036, 6.149, 4.5), (4.14, 6.229, 2.0), (4.14, 6.229, 4.5), (4.25, 6.299, 2.0), (4.25, 6.299, 4.5), (4.366, 6.359, 2.0), (4.366, 6.359, 4.5), (4.487, 6.41, 2.0), (4.612, 6.449, 2.0), (4.612, 6.449, 4.5), (4.74, 6.477, 2.0), (4.74, 6.477, 4.5), (4.869, 6.494, 2.0), (5.0, 6.5, 2.0), (5.131, 6.494, 2.0), (5.26, 6.477, 2.0), (5.26, 6.477, 4.5), (5.388, 6.449, 2.0), (5.388, 6.449, 4.5), (5.513, 6.41, 2.0), (5.634, 6.359, 2.0), (5.75, 6.299, 2.0), (5.86, 6.229, 2.0), (5.964, 6.149, 2.0), (5.964, 6.149, 4.5), (6.061, 6.061, 2.0), (6.061, 6.061, 4.5), (6.149, 5.964, 2.0), (6.229, 5.86, 2.0), (6.299, 5.75, 2.0), (6.359, 5.634, 2.0), (6.41, 5.513, 2.0), (6.449, 5.388, 2.0), (6.477, 5.26, 2.0), (6.494, 5.131, 2.0), (6.5, 5.0, 2.0), (6.494, 4.869, 2.0), (6.477, 4.74, 2.0), (6.449, 4.612, 2.0), (6.41, 4.487, 2.0), (6.359, 4.366, 2.0), (6.299, 4.25, 2.0), (6.229, 4.14, 2.0), (6.149, 4.036, 2.0), (6.061, 3.939, 2.0), (5.964, 3.851, 2.0), (5.86, 3.771, 2.0), (5.75, 3.701, 2.0), (5.634, 3.641, 2.0), (5.634, 3.641, 4.5), (5.513, 3.59, 2.0), (5.513, 3.59, 4.5), (5.388, 3.551, 2.0), (5.26, 3.523, 2.0), (5.131, 3.506, 2.0), (5.0, 3.5, 2.0), (4.869, 3.506, 2.0), (4.74, 3.523, 2.0), (4.612, 3.551, 2.0), (4.487, 3.59, 2.0), (4.487, 3.59, 4.5), (4.366, 3.641, 2.0), (4.366, 3.641, 4.5), (4.25, 3.701, 2.0), (4.14, 3.771, 2.0), (4.036, 3.851, 2.0), (4.036, 3.851, 4.5), (3.939, 3.939, 2.0), (3.939, 3.939, 4.5), (3.851, 4.036, 2.0), (3.851, 4.036, 4.5), (3.771, 4.14, 2.0), (3.701, 4.25, 2.0), (3.641, 4.366, 2.0), (3.59, 4.487, 2.0), (3.551, 4.612, 2.0), (3.523, 4.74, 2.0), (3.701, 4.25, 12.0), (3.771, 4.14, 12.0), (3.939, 3.939, 12.0), (4.036, 3.851, 12.0), (6.449, 4.612, 12.0), (6.477, 4.74, 12.0), (6.061, 6.061, 12.0), (5.964, 6.149, 12.0), (4.036, 6.149, 12.0), (3.939, 6.061, 12.0), (3.851, 5.964, 12.0), (3.771, 5.86, 12.0), (3.701, 5.75, 12.0), (3.701, 4.25, 9.5), (3.771, 4.14, 9.5), (3.939, 3.939, 9.5), (4.036, 3.851, 9.5), (6.061, 6.061, 9.5), (5.964, 6.149, 9.5), (4.036, 6.149, 9.5), (3.939, 6.061, 9.5), (3.851, 5.964, 9.5), (3.939, 3.939, 7.0), (4.036, 3.851, 7.0), (6.229, 5.86, 7.0), (6.149, 5.964, 7.0), (6.061, 6.061, 7.0), (5.964, 6.149, 7.0), (4.036, 6.149, 7.0), (3.939, 6.061, 7.0), (3.851, 5.964, 7.0), (0.0, 10.0, 2.0), (25.0, 10.0, 2.0), (0.0, 10.0, 4.371e-07), (25.0, 10.0, 4.371e-07), (0.0, -8.742e-08, 2.0), (0.0, 0.0, 0.0), (25.0, -8.742e-08, 2.0), (25.0, 0.0, 0.0)], [], [(87, 86, 171, 5, 4), (156, 18, 17, 157), (15, 14, 172, 173), (23, 25, 24, 22), (331, 241, 240, 332), (225, 224, 350, 349), (57, 59, 58, 56), (172, 14, 13, 163, 161, 162), (164, 12, 11, 165), (40, 42, 41, 39), (167, 9, 8, 168), (369, 368, 388, 387), (45, 47, 46, 44), (38, 37, 141, 140), (194, 53, 52, 125, 124), (139, 137, 187, 186), (120, 59, 57, 121), (281, 198, 199, 200, 201, 202, 203, 204, 205, 207, 209, 211, 213, 215, 216, 217, 218, 219, 220, 221, 222, 223, 224, 225, 226, 227, 228, 229, 230, 231, 232, 233, 234, 235, 236, 237, 238, 239, 240, 241, 242, 243, 244, 245, 246, 247, 248, 249, 251, 253, 254, 255, 256, 257, 258, 259, 260, 261, 262, 263, 264, 265, 266, 267, 268, 270, 272, 274, 276, 278, 279, 280), (149, 27, 26, 150), (112, 67, 66, 179, 113), (180, 181, 72, 71), (6, 5, 171, 170), (75, 77, 76, 74), (99, 80, 79, 100), (87, 89, 88, 86), (89, 91, 90, 88), (117, 62, 61, 118), (98, 81, 80, 99), (100, 79, 78, 101), (105, 107, 106, 104), (109, 70, 69, 110), (178, 65, 64, 177, 115, 114), (169, 7, 6, 170), (128, 49, 48, 130, 129), (326, 246, 245, 327), (365, 363, 397, 396), (132, 134, 133, 131), (176, 63, 62, 117, 116), (148, 28, 27, 149), (147, 29, 28, 148), (105, 73, 72, 181, 197, 107), (280, 279, 287, 286), (160, 162, 161, 159), (297, 296, 294, 295, 403, 402), (240, 239, 333, 332), (142, 36, 34, 35, 193, 143), (196, 197, 181, 180), (132, 47, 45, 134), (155, 154, 20, 19), (174, 175, 25, 23), (141, 37, 36, 142), (309, 261, 260, 310), (178, 179, 66, 65), (291, 293, 292, 290), (89, 3, 1, 91), (108, 196, 180, 71, 70, 109), (33, 32, 31, 145, 144, 192), (255, 254, 318, 317), (308, 262, 261, 309, 307), (267, 266, 301, 300, 298, 299), (184, 185, 175, 174), (192, 193, 35, 33), (55, 54, 195, 123, 122), (343, 229, 228, 344), (385, 275, 273, 384, 395, 404, 293, 291), (158, 16, 15, 173, 160, 159), (188, 189, 183, 182), (1, 0, 85, 92, 90, 91), (89, 87, 4, 2, 3), (10, 9, 167, 166), (101, 78, 76, 77, 102), (367, 210, 209, 207, 208, 375, 388, 368, 366), (190, 191, 185, 184), (107, 197, 196, 108, 106), (243, 242, 330, 329), (94, 96, 95, 93), (233, 232, 340, 339), (113, 179, 178, 114), (102, 77, 75, 103), (96, 188, 182, 83, 82, 97, 95), (357, 359, 358, 356), (215, 213, 214, 377, 390, 397, 363, 362, 361), (186, 187, 42, 40), (198, 281, 285, 284), (391, 380, 250, 249, 248, 399, 324, 322, 323, 400), (125, 52, 51, 126), (297, 299, 298, 296), (341, 231, 230, 342), (121, 57, 56, 55, 122), (344, 228, 227, 346, 345), (118, 61, 60, 119), (348, 226, 225, 349, 347), (165, 11, 10, 166), (71, 72, 73, 74, 76, 78, 79, 80, 81, 82, 83, 84, 85, 0, 2, 4, 5, 6, 7, 8, 9, 10, 11, 12, 13, 14, 15, 16, 17, 18, 19, 20, 21, 22, 24, 26, 27, 28, 29, 30, 31, 32, 34, 36, 37, 38, 39, 41, 43, 44, 46, 48, 49, 50, 51, 52, 53, 54, 55, 56, 58, 60, 61, 62, 63, 64, 65, 66, 67, 68, 69, 70), (194, 195, 54, 53), (1, 3, 2, 0), (206, 208, 207, 205), (182, 183, 84, 83), (135, 43, 41, 42, 187, 137, 136), (328, 244, 243, 329), (19, 18, 156, 155), (217, 216, 360, 358, 359), (177, 176, 116, 115), (253, 251, 252, 381, 392, 401, 321, 320, 319), (281, 280, 286, 285), (378, 237, 236, 336, 335), (119, 60, 58, 59, 120), (330, 242, 241, 331), (247, 246, 326, 325, 398), (82, 81, 98, 97), (310, 260, 259, 311), (306, 263, 262, 308), (354, 220, 219, 355), (275, 277, 276, 274), (151, 191, 190, 152), (273, 275, 274, 272), (259, 258, 313, 312, 311), (379, 378, 335, 334), (279, 278, 288, 287), (288, 278, 276, 277, 386, 289), (293, 295, 294, 292), (301, 303, 302, 300), (306, 308, 307, 305), (313, 315, 314, 312), (316, 256, 255, 317), (163, 13, 12, 164), (144, 143, 193, 192), (321, 323, 322, 320), (336, 236, 235, 337), (338, 234, 233, 339), (239, 238, 379, 334, 333), (318, 254, 253, 319), (346, 348, 347, 345), (95, 97, 98, 99, 100, 101, 102, 103, 104, 106, 108, 109, 110, 111, 112, 113, 114, 115, 116, 117, 118, 119, 120, 121, 122, 123, 124, 125, 126, 127, 128, 129, 131, 133, 135, 136, 138, 140, 141, 142, 143, 144, 145, 411, 406, 405, 409, 366, 368, 369, 370, 371, 372, 373, 282, 283, 284, 285, 286, 287, 288, 289, 290, 292, 294, 296, 298, 300, 302, 304, 305, 307, 309, 310, 311, 312, 314, 316, 317, 318, 319, 320, 322, 324, 325, 326, 327, 328, 329, 330, 331, 332, 333, 334, 335, 336, 337, 338, 339, 340, 341, 342, 343, 344, 345, 158, 159, 161, 163, 164, 165, 166, 167, 168, 169, 170, 171, 86, 88, 90, 92, 93), (373, 201, 200, 282), (363, 365, 364, 362), (361, 360, 216, 215), (374, 206, 205, 204, 370, 369, 387), (393, 382, 269, 268, 267, 299, 297, 402), (374, 375, 208, 206), (350, 224, 223, 351), (376, 377, 214, 212), (365, 367, 366, 364), (223, 222, 352, 351), (378, 379, 238, 237), (380, 381, 252, 250), (137, 139, 138, 136), (146, 30, 29, 147), (337, 235, 234, 338), (382, 383, 271, 269), (383, 384, 273, 271), (385, 386, 277, 275), (227, 226, 348, 346), (389, 390, 377, 376), (145, 31, 30, 146), (26, 24, 25, 175, 185, 191, 151, 150), (160, 173, 172, 162), (391, 392, 381, 380), (325, 324, 399, 398), (393, 394, 383, 382), (394, 395, 384, 383), (157, 17, 16, 158), (301, 266, 265, 303), (123, 195, 194, 124), (357, 218, 217, 359), (396, 397, 390, 389), (221, 220, 354, 353), (389, 376, 212, 210, 367, 365, 396), (355, 219, 218, 357, 356), (50, 49, 128, 127), (400, 401, 392, 391), (139, 186, 40, 39, 38, 140, 138), (403, 404, 395, 394), (289, 386, 385, 291, 290), (212, 214, 213, 211), (248, 247, 398, 399), (406, 408, 407, 405), (412, 410, 407, 408), (411, 412, 408, 406), (409, 410, 412, 411), (405, 407, 410, 409), (210, 212, 211, 209), (315, 313, 258, 257), (387, 388, 375, 374), (33, 35, 34, 32), (323, 321, 401, 400), (257, 256, 316, 314, 315), (295, 293, 404, 403), (230, 229, 343, 342), (271, 273, 272, 270), (402, 403, 394, 393), (269, 271, 270, 268), (176, 177, 64, 63), (130, 132, 131, 129), (202, 201, 373, 372), (250, 252, 251, 249), (203, 202, 372, 371), (232, 231, 341, 340), (174, 23, 22, 21, 153, 152, 190, 184), (75, 74, 73, 105, 104, 103), (92, 85, 84, 183, 189, 94, 93), (110, 69, 68, 111), (283, 199, 198, 284), (48, 46, 47, 132, 130), (126, 51, 50, 127), (327, 245, 244, 328), (303, 265, 264, 304, 302), (168, 8, 7, 169), (304, 264, 263, 306, 305), (96, 94, 189, 188), (282, 200, 199, 283), (352, 222, 221, 353), (204, 203, 371, 370), (111, 68, 67, 112), (45, 44, 43, 135, 133, 134), (356, 358, 360, 361, 362, 364, 366, 409, 411, 145, 146, 147, 148, 149, 150, 151, 152, 153, 154, 155, 156, 157, 158, 345, 347, 349, 350, 351, 352, 353, 354, 355), (154, 153, 21, 20)])
me_retraction_test_towers_001.use_remesh_fix_poles = True
me_retraction_test_towers_001.use_remesh_preserve_attributes = False
me_retraction_test_towers_001.use_mirror_vertex_groups = False
me_retraction_test_towers_001.update()
me_retraction_test_towers_002 = bpy.data.meshes.new('Retraction Test Towers.002')
me_retraction_test_towers_002.from_pydata([(6.006, 0.1307, 10.0), (6.006, 0.1307, 8.529), (6.0, -1.907e-06, 10.0), (6.0, -1.431e-06, 8.529), (6.006, -0.1307, 10.0), (6.023, -0.2605, 10.0), (6.051, -0.3882, 10.0), (6.09, -0.513, 10.0), (6.141, -0.6339, 10.0), (6.201, -0.75, 10.0), (6.271, -0.8604, 10.0), (6.351, -0.9642, 10.0), (6.439, -1.061, 10.0), (6.536, -1.149, 10.0), (6.64, -1.229, 10.0), (6.75, -1.299, 10.0), (6.866, -1.359, 10.0), (6.987, -1.41, 10.0), (7.112, -1.449, 10.0), (7.24, -1.477, 10.0), (7.369, -1.494, 10.0), (7.5, -1.5, 10.0), (7.631, -1.494, 10.0), (7.631, -1.494, 8.529), (7.76, -1.477, 10.0), (7.76, -1.477, 8.529), (7.888, -1.449, 10.0), (8.013, -1.41, 10.0), (8.134, -1.359, 10.0), (8.25, -1.299, 10.0), (8.36, -1.229, 10.0), (8.464, -1.149, 10.0), (8.561, -1.061, 10.0), (8.561, -1.061, 8.529), (8.649, -0.9642, 10.0), (8.649, -0.9642, 8.529), (8.729, -0.8604, 10.0), (8.799, -0.75, 10.0), (8.859, -0.6339, 10.0), (8.91, -0.513, 10.0), (8.91, -0.513, 8.529), (8.949, -0.3882, 10.0), (8.949, -0.3882, 8.529), (8.977, -0.2605, 10.0), (8.994, -0.1307, 10.0), (8.994, -0.1307, 8.529), (9.0, -1.907e-06, 10.0), (9.0, -1.431e-06, 8.529), (8.994, 0.1307, 10.0), (8.977, 0.2605, 10.0), (8.949, 0.3882, 10.0), (8.91, 0.513, 10.0), (8.859, 0.6339, 10.0), (8.799, 0.75, 10.0), (8.729, 0.8604, 10.0), (8.649, 0.9642, 10.0), (8.561, 1.061, 10.0), (8.561, 1.061, 8.529), (8.464, 1.149, 10.0), (8.464, 1.149, 8.529), (8.36, 1.229, 10.0), (8.25, 1.299, 10.0), (8.134, 1.359, 10.0), (8.013, 1.41, 10.0), (7.888, 1.449, 10.0), (7.76, 1.477, 10.0), (7.631, 1.494, 10.0), (7.5, 1.5, 10.0), (7.369, 1.494, 10.0), (7.24, 1.477, 10.0), (7.112, 1.449, 10.0), (6.987, 1.41, 10.0), (6.866, 1.359, 10.0), (6.75, 1.299, 10.0), (6.64, 1.229, 10.0), (6.64, 1.229, 8.529), (6.536, 1.149, 10.0), (6.536, 1.149, 8.529), (6.439, 1.061, 10.0), (6.351, 0.9642, 10.0), (6.271, 0.8604, 10.0), (6.201, 0.75, 10.0), (6.141, 0.6339, 10.0), (6.09, 0.513, 10.0), (6.051, 0.3882, 10.0), (6.023, 0.2605, 10.0), (6.006, -0.1307, 1.0), (6.006, -0.1307, 2.647), (6.0, -9.537e-07, 1.0), (6.0, -9.537e-07, 2.647), (6.006, 0.1307, 1.0), (6.006, 0.1307, 2.647), (6.023, 0.2605, 1.0), (6.051, 0.3882, 1.0), (6.051, 0.3882, 2.647), (6.09, 0.513, 1.0), (6.09, 0.513, 2.647), (6.141, 0.6339, 1.0), (6.201, 0.75, 1.0), (6.271, 0.8604, 1.0), (6.351, 0.9642, 1.0), (6.439, 1.061, 1.0), (6.536, 1.149, 1.0), (6.64, 1.229, 1.0), (6.75, 1.299, 1.0), (6.75, 1.299, 2.647), (6.866, 1.359, 1.0), (6.866, 1.359, 2.647), (6.987, 1.41, 1.0), (7.112, 1.449, 1.0), (7.24, 1.477, 1.0), (7.369, 1.494, 1.0), (7.5, 1.5, 1.0), (7.631, 1.494, 1.0), (7.76, 1.477, 1.0), (7.888, 1.449, 1.0), (8.013, 1.41, 1.0), (8.134, 1.359, 1.0), (8.25, 1.299, 1.0), (8.36, 1.229, 1.0), (8.464, 1.149, 1.0), (8.561, 1.061, 1.0), (8.649, 0.9642, 1.0), (8.729, 0.8604, 1.0), (8.799, 0.75, 1.0), (8.859, 0.6339, 1.0), (8.91, 0.513, 1.0), (8.949, 0.3882, 1.0), (8.977, 0.2605, 1.0), (8.994, 0.1307, 1.0), (8.994, 0.1307, 2.647), (9.0, -9.537e-07, 1.0), (9.0, -9.537e-07, 2.647), (8.994, -0.1307, 1.0), (8.994, -0.1307, 2.647), (8.977, -0.2605, 1.0), (8.949, -0.3882, 1.0), (8.949, -0.3882, 2.647), (8.91, -0.513, 1.0), (8.91, -0.513, 2.647), (8.859, -0.6339, 1.0), (8.799, -0.75, 1.0), (8.729, -0.8604, 1.0), (8.649, -0.9642, 1.0), (8.561, -1.061, 1.0), (8.464, -1.149, 1.0), (8.36, -1.229, 1.0), (8.25, -1.299, 1.0), (8.134, -1.359, 1.0), (8.013, -1.41, 1.0), (7.888, -1.449, 1.0), (7.76, -1.477, 1.0), (7.631, -1.494, 1.0), (7.5, -1.5, 1.0), (7.369, -1.494, 1.0), (7.24, -1.477, 1.0), (7.112, -1.449, 1.0), (6.987, -1.41, 1.0), (6.866, -1.359, 1.0), (6.75, -1.299, 1.0), (6.75, -1.299, 2.647), (6.64, -1.229, 1.0), (6.64, -1.229, 2.647), (6.536, -1.149, 1.0), (6.439, -1.061, 1.0), (6.351, -0.9642, 1.0), (6.271, -0.8604, 1.0), (6.201, -0.75, 1.0), (6.141, -0.6339, 1.0), (6.09, -0.513, 1.0), (6.051, -0.3882, 1.0), (6.023, -0.2605, 1.0), (6.64, -1.229, 7.059), (6.75, -1.299, 7.059), (7.631, -1.494, 7.059), (7.76, -1.477, 7.059), (8.013, 1.41, 7.059), (7.888, 1.449, 7.059), (7.76, 1.477, 7.059), (7.631, 1.494, 7.059), (6.987, 1.41, 7.059), (6.866, 1.359, 7.059), (6.09, 0.513, 7.059), (6.051, 0.3882, 7.059), (7.631, -1.494, 5.588), (7.76, -1.477, 5.588), (8.91, -0.513, 5.588), (8.949, -0.3882, 5.588), (6.09, 0.513, 5.588), (6.051, 0.3882, 5.588), (7.631, -1.494, 4.118), (7.76, -1.477, 4.118), (8.561, -1.061, 4.118), (8.649, -0.9642, 4.118), (8.799, 0.75, 4.118), (8.729, 0.8604, 4.118), (6.987, 1.41, 4.118), (6.866, 1.359, 4.118), (-8.994, 0.1307, 10.0), (-9.0, -1.907e-06, 10.0), (-8.994, -0.1307, 10.0), (-8.977, -0.2605, 10.0), (-8.949, -0.3882, 10.0), (-8.91, -0.513, 10.0), (-8.859, -0.6339, 10.0), (-8.799, -0.75, 10.0), (-8.799, -0.75, 8.529), (-8.729, -0.8604, 10.0), (-8.729, -0.8604, 8.529), (-8.649, -0.9642, 10.0), (-8.649, -0.9642, 8.529), (-8.561, -1.061, 10.0), (-8.561, -1.061, 8.529), (-8.464, -1.149, 10.0), (-8.464, -1.149, 8.529), (-8.36, -1.229, 10.0), (-8.25, -1.299, 10.0), (-8.134, -1.359, 10.0), (-8.013, -1.41, 10.0), (-7.888, -1.449, 10.0), (-7.76, -1.477, 10.0), (-7.631, -1.494, 10.0), (-7.5, -1.5, 10.0), (-7.369, -1.494, 10.0), (-7.24, -1.477, 10.0), (-7.112, -1.449, 10.0), (-6.987, -1.41, 10.0), (-6.866, -1.359, 10.0), (-6.75, -1.299, 10.0), (-6.64, -1.229, 10.0), (-6.536, -1.149, 10.0), (-6.439, -1.061, 10.0), (-6.351, -0.9642, 10.0), (-6.271, -0.8604, 10.0), (-6.201, -0.75, 10.0), (-6.141, -0.6339, 10.0), (-6.09, -0.513, 10.0), (-6.051, -0.3882, 10.0), (-6.023, -0.2605, 10.0), (-6.006, -0.1307, 10.0), (-6.0, -1.907e-06, 10.0), (-6.006, 0.1307, 10.0), (-6.023, 0.2605, 10.0), (-6.051, 0.3882, 10.0), (-6.09, 0.513, 10.0), (-6.141, 0.6339, 10.0), (-6.201, 0.75, 10.0), (-6.271, 0.8604, 10.0), (-6.351, 0.9642, 10.0), (-6.439, 1.061, 10.0), (-6.439, 1.061, 8.529), (-6.536, 1.149, 10.0), (-6.536, 1.149, 8.529), (-6.64, 1.229, 10.0), (-6.75, 1.299, 10.0), (-6.866, 1.359, 10.0), (-6.987, 1.41, 10.0), (-7.112, 1.449, 10.0), (-7.24, 1.477, 10.0), (-7.369, 1.494, 10.0), (-7.5, 1.5, 10.0), (-7.631, 1.494, 10.0), (-7.76, 1.477, 10.0), (-7.888, 1.449, 10.0), (-8.013, 1.41, 10.0), (-8.134, 1.359, 10.0), (-8.25, 1.299, 10.0), (-8.36, 1.229, 10.0), (-8.464, 1.149, 10.0), (-8.464, 1.149, 8.529), (-8.561, 1.061, 10.0), (-8.561, 1.061, 8.529), (-8.649, 0.9642, 10.0), (-8.649, 0.9642, 8.529), (-8.729, 0.8604, 10.0), (-8.729, 0.8604, 8.529), (-8.799, 0.75, 10.0), (-8.799, 0.75, 8.529), (-8.859, 0.6339, 10.0), (-8.91, 0.513, 10.0), (-8.949, 0.3882, 10.0), (-8.977, 0.2605, 10.0), (-8.994, -0.1307, 1.0), (-9.0, -9.537e-07, 1.0), (-8.994, 0.1307, 1.0), (-8.977, 0.2605, 1.0), (-8.949, 0.3882, 1.0), (-8.91, 0.513, 1.0), (-8.859, 0.6339, 1.0), (-8.799, 0.75, 1.0), (-8.729, 0.8604, 1.0), (-8.729, 0.8604, 2.647), (-8.649, 0.9642, 1.0), (-8.649, 0.9642, 2.647), (-8.561, 1.061, 1.0), (-8.561, 1.061, 2.647), (-8.464, 1.149, 1.0), (-8.464, 1.149, 2.647), (-8.36, 1.229, 1.0), (-8.36, 1.229, 2.647), (-8.25, 1.299, 1.0), (-8.25, 1.299, 2.647), (-8.134, 1.359, 1.0), (-8.134, 1.359, 2.647), (-8.013, 1.41, 1.0), (-7.888, 1.449, 1.0), (-7.888, 1.449, 2.647), (-7.76, 1.477, 1.0), (-7.76, 1.477, 2.647), (-7.631, 1.494, 1.0), (-7.5, 1.5, 1.0), (-7.369, 1.494, 1.0), (-7.24, 1.477, 1.0), (-7.24, 1.477, 2.647), (-7.112, 1.449, 1.0), (-7.112, 1.449, 2.647), (-6.987, 1.41, 1.0), (-6.866, 1.359, 1.0), (-6.75, 1.299, 1.0), (-6.64, 1.229, 1.0), (-6.536, 1.149, 1.0), (-6.536, 1.149, 2.647), (-6.439, 1.061, 1.0), (-6.439, 1.061, 2.647), (-6.351, 0.9642, 1.0), (-6.271, 0.8604, 1.0), (-6.201, 0.75, 1.0), (-6.141, 0.6339, 1.0), (-6.09, 0.513, 1.0), (-6.051, 0.3882, 1.0), (-6.023, 0.2605, 1.0), (-6.006, 0.1307, 1.0), (-6.0, -9.537e-07, 1.0), (-6.006, -0.1307, 1.0), (-6.023, -0.2605, 1.0), (-6.051, -0.3882, 1.0), (-6.09, -0.513, 1.0), (-6.141, -0.6339, 1.0), (-6.201, -0.75, 1.0), (-6.271, -0.8604, 1.0), (-6.351, -0.9642, 1.0), (-6.439, -1.061, 1.0), (-6.536, -1.149, 1.0), (-6.64, -1.229, 1.0), (-6.75, -1.299, 1.0), (-6.866, -1.359, 1.0), (-6.866, -1.359, 2.647), (-6.987, -1.41, 1.0), (-6.987, -1.41, 2.647), (-7.112, -1.449, 1.0), (-7.24, -1.477, 1.0), (-7.369, -1.494, 1.0), (-7.5, -1.5, 1.0), (-7.631, -1.494, 1.0), (-7.76, -1.477, 1.0), (-7.888, -1.449, 1.0), (-8.013, -1.41, 1.0), (-8.013, -1.41, 2.647), (-8.134, -1.359, 1.0), (-8.134, -1.359, 2.647), (-8.25, -1.299, 1.0), (-8.36, -1.229, 1.0), (-8.464, -1.149, 1.0), (-8.464, -1.149, 2.647), (-8.561, -1.061, 1.0), (-8.561, -1.061, 2.647), (-8.649, -0.9642, 1.0), (-8.649, -0.9642, 2.647), (-8.729, -0.8604, 1.0), (-8.799, -0.75, 1.0), (-8.859, -0.6339, 1.0), (-8.91, -0.513, 1.0), (-8.949, -0.3882, 1.0), (-8.977, -0.2605, 1.0), (-8.799, -0.75, 7.059), (-8.729, -0.8604, 7.059), (-8.561, -1.061, 7.059), (-8.464, -1.149, 7.059), (-6.051, -0.3882, 7.059), (-6.023, -0.2605, 7.059), (-6.439, 1.061, 7.059), (-6.536, 1.149, 7.059), (-8.464, 1.149, 7.059), (-8.561, 1.061, 7.059), (-8.649, 0.9642, 7.059), (-8.729, 0.8604, 7.059), (-8.799, 0.75, 7.059), (-8.799, -0.75, 5.588), (-8.729, -0.8604, 5.588), (-8.561, -1.061, 5.588), (-8.464, -1.149, 5.588), (-6.439, 1.061, 5.588), (-6.536, 1.149, 5.588), (-8.464, 1.149, 5.588), (-8.561, 1.061, 5.588), (-8.649, 0.9642, 5.588), (-8.561, -1.061, 4.118), (-8.464, -1.149, 4.118), (-6.271, 0.8604, 4.118), (-6.351, 0.9642, 4.118), (-6.439, 1.061, 4.118), (-6.536, 1.149, 4.118), (-8.464, 1.149, 4.118), (-8.561, 1.061, 4.118), (-8.649, 0.9642, 4.118)], [], [(87, 86, 171, 5, 4), (156, 18, 17, 157), (15, 14, 172, 173), (23, 25, 24, 22), (331, 241, 240, 332), (225, 224, 350, 349), (57, 59, 58, 56), (172, 14, 13, 163, 161, 162), (164, 12, 11, 165), (40, 42, 41, 39), (167, 9, 8, 168), (369, 368, 388, 387), (45, 47, 46, 44), (38, 37, 141, 140), (194, 53, 52, 125, 124), (139, 137, 187, 186), (120, 59, 57, 121), (281, 198, 199, 200, 201, 202, 203, 204, 205, 207, 209, 211, 213, 215, 216, 217, 218, 219, 220, 221, 222, 223, 224, 225, 226, 227, 228, 229, 230, 231, 232, 233, 234, 235, 236, 237, 238, 239, 240, 241, 242, 243, 244, 245, 246, 247, 248, 249, 251, 253, 254, 255, 256, 257, 258, 259, 260, 261, 262, 263, 264, 265, 266, 267, 268, 270, 272, 274, 276, 278, 279, 280), (149, 27, 26, 150), (112, 67, 66, 179, 113), (180, 181, 72, 71), (6, 5, 171, 170), (75, 77, 76, 74), (99, 80, 79, 100), (87, 89, 88, 86), (89, 91, 90, 88), (117, 62, 61, 118), (98, 81, 80, 99), (100, 79, 78, 101), (105, 107, 106, 104), (109, 70, 69, 110), (178, 65, 64, 177, 115, 114), (169, 7, 6, 170), (128, 49, 48, 130, 129), (326, 246, 245, 327), (365, 363, 397, 396), (132, 134, 133, 131), (176, 63, 62, 117, 116), (148, 28, 27, 149), (147, 29, 28, 148), (105, 73, 72, 181, 197, 107), (280, 279, 287, 286), (160, 162, 161, 159), (297, 296, 294, 295, 403, 402), (240, 239, 333, 332), (142, 36, 34, 35, 193, 143), (196, 197, 181, 180), (132, 47, 45, 134), (155, 154, 20, 19), (174, 175, 25, 23), (141, 37, 36, 142), (309, 261, 260, 310), (178, 179, 66, 65), (291, 293, 292, 290), (89, 3, 1, 91), (108, 196, 180, 71, 70, 109), (33, 32, 31, 145, 144, 192), (255, 254, 318, 317), (308, 262, 261, 309, 307), (267, 266, 301, 300, 298, 299), (184, 185, 175, 174), (192, 193, 35, 33), (55, 54, 195, 123, 122), (343, 229, 228, 344), (385, 275, 273, 384, 395, 404, 293, 291), (158, 16, 15, 173, 160, 159), (188, 189, 183, 182), (1, 0, 85, 92, 90, 91), (89, 87, 4, 2, 3), (10, 9, 167, 166), (101, 78, 76, 77, 102), (367, 210, 209, 207, 208, 375, 388, 368, 366), (190, 191, 185, 184), (107, 197, 196, 108, 106), (243, 242, 330, 329), (94, 96, 95, 93), (233, 232, 340, 339), (113, 179, 178, 114), (102, 77, 75, 103), (96, 188, 182, 83, 82, 97, 95), (357, 359, 358, 356), (215, 213, 214, 377, 390, 397, 363, 362, 361), (186, 187, 42, 40), (198, 281, 285, 284), (391, 380, 250, 249, 248, 399, 324, 322, 323, 400), (125, 52, 51, 126), (297, 299, 298, 296), (341, 231, 230, 342), (121, 57, 56, 55, 122), (344, 228, 227, 346, 345), (118, 61, 60, 119), (348, 226, 225, 349, 347), (165, 11, 10, 166), (71, 72, 73, 74, 76, 78, 79, 80, 81, 82, 83, 84, 85, 0, 2, 4, 5, 6, 7, 8, 9, 10, 11, 12, 13, 14, 15, 16, 17, 18, 19, 20, 21, 22, 24, 26, 27, 28, 29, 30, 31, 32, 34, 36, 37, 38, 39, 41, 43, 44, 46, 48, 49, 50, 51, 52, 53, 54, 55, 56, 58, 60, 61, 62, 63, 64, 65, 66, 67, 68, 69, 70), (194, 195, 54, 53), (1, 3, 2, 0), (206, 208, 207, 205), (182, 183, 84, 83), (135, 43, 41, 42, 187, 137, 136), (328, 244, 243, 329), (19, 18, 156, 155), (217, 216, 360, 358, 359), (177, 176, 116, 115), (253, 251, 252, 381, 392, 401, 321, 320, 319), (281, 280, 286, 285), (378, 237, 236, 336, 335), (119, 60, 58, 59, 120), (330, 242, 241, 331), (247, 246, 326, 325, 398), (82, 81, 98, 97), (310, 260, 259, 311), (306, 263, 262, 308), (354, 220, 219, 355), (275, 277, 276, 274), (151, 191, 190, 152), (273, 275, 274, 272), (259, 258, 313, 312, 311), (379, 378, 335, 334), (279, 278, 288, 287), (288, 278, 276, 277, 386, 289), (293, 295, 294, 292), (301, 303, 302, 300), (306, 308, 307, 305), (313, 315, 314, 312), (316, 256, 255, 317), (163, 13, 12, 164), (144, 143, 193, 192), (321, 323, 322, 320), (336, 236, 235, 337), (338, 234, 233, 339), (239, 238, 379, 334, 333), (318, 254, 253, 319), (346, 348, 347, 345), (373, 201, 200, 282), (363, 365, 364, 362), (361, 360, 216, 215), (374, 206, 205, 204, 370, 369, 387), (393, 382, 269, 268, 267, 299, 297, 402), (374, 375, 208, 206), (350, 224, 223, 351), (376, 377, 214, 212), (365, 367, 366, 364), (223, 222, 352, 351), (378, 379, 238, 237), (380, 381, 252, 250), (137, 139, 138, 136), (146, 30, 29, 147), (337, 235, 234, 338), (382, 383, 271, 269), (383, 384, 273, 271), (385, 386, 277, 275), (227, 226, 348, 346), (389, 390, 377, 376), (145, 31, 30, 146), (26, 24, 25, 175, 185, 191, 151, 150), (160, 173, 172, 162), (391, 392, 381, 380), (325, 324, 399, 398), (393, 394, 383, 382), (394, 395, 384, 383), (157, 17, 16, 158), (301, 266, 265, 303), (123, 195, 194, 124), (357, 218, 217, 359), (396, 397, 390, 389), (221, 220, 354, 353), (389, 376, 212, 210, 367, 365, 396), (355, 219, 218, 357, 356), (50, 49, 128, 127), (400, 401, 392, 391), (139, 186, 40, 39, 38, 140, 138), (403, 404, 395, 394), (289, 386, 385, 291, 290), (212, 214, 213, 211), (248, 247, 398, 399), (86, 88, 90, 92, 93, 95, 97, 98, 99, 100, 101, 102, 103, 104, 106, 108, 109, 110, 111, 112, 113, 114, 115, 116, 117, 118, 119, 120, 121, 122, 123, 124, 125, 126, 127, 128, 129, 131, 133, 135, 136, 138, 140, 141, 142, 143, 144, 145, 146, 147, 148, 149, 150, 151, 152, 153, 154, 155, 156, 157, 158, 159, 161, 163, 164, 165, 166, 167, 168, 169, 170, 171), (210, 212, 211, 209), (315, 313, 258, 257), (387, 388, 375, 374), (33, 35, 34, 32), (323, 321, 401, 400), (257, 256, 316, 314, 315), (295, 293, 404, 403), (230, 229, 343, 342), (271, 273, 272, 270), (402, 403, 394, 393), (269, 271, 270, 268), (176, 177, 64, 63), (130, 132, 131, 129), (202, 201, 373, 372), (250, 252, 251, 249), (203, 202, 372, 371), (232, 231, 341, 340), (174, 23, 22, 21, 153, 152, 190, 184), (75, 74, 73, 105, 104, 103), (92, 85, 84, 183, 189, 94, 93), (110, 69, 68, 111), (283, 199, 198, 284), (48, 46, 47, 132, 130), (126, 51, 50, 127), (327, 245, 244, 328), (303, 265, 264, 304, 302), (168, 8, 7, 169), (304, 264, 263, 306, 305), (96, 94, 189, 188), (282, 200, 199, 283), (352, 222, 221, 353), (204, 203, 371, 370), (111, 68, 67, 112), (45, 44, 43, 135, 133, 134), (282, 283, 284, 285, 286, 287, 288, 289, 290, 292, 294, 296, 298, 300, 302, 304, 305, 307, 309, 310, 311, 312, 314, 316, 317, 318, 319, 320, 322, 324, 325, 326, 327, 328, 329, 330, 331, 332, 333, 334, 335, 336, 337, 338, 339, 340, 341, 342, 343, 344, 345, 347, 349, 350, 351, 352, 353, 354, 355, 356, 358, 360, 361, 362, 364, 366, 368, 369, 370, 371, 372, 373), (154, 153, 21, 20)])
me_retraction_test_towers_002.use_remesh_fix_poles = True
me_retraction_test_towers_002.use_remesh_preserve_attributes = False
me_retraction_test_towers_002.use_mirror_vertex_groups = False
me_retraction_test_towers_002.update()
me_cube_001 = bpy.data.meshes.new('Cube.001')
me_cube_001.from_pydata([(-1.0, -1.0, -17.06), (-1.0, -1.0, -1.192e-07), (-1.0, 1.0, -17.06), (-1.0, 1.0, -1.192e-07), (1.0, -1.0, -17.06), (1.0, -1.0, -1.192e-07), (1.0, 1.0, -17.06), (1.0, 1.0, -1.192e-07)], [], [(0, 1, 3, 2), (2, 3, 7, 6), (6, 7, 5, 4), (4, 5, 1, 0), (2, 6, 4, 0), (7, 3, 1, 5)])
_uv = me_cube_001.uv_layers.new(name='UVMap')
_uv.uv.foreach_set('vector', [0.375, 0.0, 0.625, 0.0, 0.625, 0.25, 0.375, 0.25, 0.375, 0.25, 0.625, 0.25, 0.625, 0.5, 0.375, 0.5, 0.375, 0.5, 0.625, 0.5, 0.625, 0.75, 0.375, 0.75, 0.375, 0.75, 0.625, 0.75, 0.625, 1.0, 0.375, 1.0, 0.125, 0.5, 0.375, 0.5, 0.375, 0.75, 0.125, 0.75, 0.625, 0.5, 0.875, 0.5, 0.875, 0.75, 0.625, 0.75])
me_cube_001.use_remesh_fix_poles = True
me_cube_001.use_remesh_preserve_attributes = False
me_cube_001.update()

# ---- curves / text
cu_beziercircle = bpy.data.curves.new('BezierCircle', 'CURVE')
cu_beziercircle.dimensions = '2D'
_sp = cu_beziercircle.splines.new('BEZIER'); _sp.bezier_points.add(4)
_sp.bezier_points.foreach_set('co', [-0.3, -3.815e-07, 0.0, 0.0, 0.3, 0.0, 0.3, 0.3, 0.0, 0.3, -0.3, 0.0, 0.0, -0.3, 0.0])
_sp.bezier_points.foreach_set('handle_left', [-0.3, -0.1656, 0.0, -0.1656, 0.3, 0.0, 0.08789, 0.3, 0.0, 0.3, -0.1623, 0.0, 0.08281, -0.3, 0.0])
_sp.bezier_points.foreach_set('handle_right', [-0.3, 0.1656, 0.0, 0.08281, 0.3, 0.0, 0.3, 0.1623, 0.0, 0.08789, -0.3, 0.0, -0.1656, -0.3, 0.0])
for _p, _l, _r in zip(_sp.bezier_points, ['AUTO', 'ALIGNED', 'FREE', 'FREE', 'ALIGNED'], ['AUTO', 'ALIGNED', 'FREE', 'FREE', 'ALIGNED']): _p.handle_left_type = _l; _p.handle_right_type = _r
_sp.order_u = 0
_sp.order_v = 0
_sp.use_cyclic_u = True
cu_beziercircle.use_path = True
cu_beziercircle.bevel_mode = 'OBJECT'
cu_beziercircle.bevel_profile.use_clip = True
cu_beziercircle_001 = bpy.data.curves.new('BezierCircle.001', 'CURVE')
cu_beziercircle_001.dimensions = '2D'
_sp = cu_beziercircle_001.splines.new('BEZIER'); _sp.bezier_points.add(3)
_sp.bezier_points.foreach_set('co', [-0.3, -3.815e-07, 0.0, 0.0, 0.3, 0.0, 0.3, -3.815e-07, 0.0, 0.0, -0.3, 0.0])
_sp.bezier_points.foreach_set('handle_left', [-0.3, -0.1656, 0.0, -0.1656, 0.3, 0.0, 0.3, 0.1656, 0.0, 0.1656, -0.3, 0.0])
_sp.bezier_points.foreach_set('handle_right', [-0.3, 0.1656, 0.0, 0.1656, 0.3, 0.0, 0.3, -0.1656, 0.0, -0.1656, -0.3, 0.0])
for _p, _l, _r in zip(_sp.bezier_points, ['AUTO', 'AUTO', 'AUTO', 'AUTO'], ['AUTO', 'AUTO', 'AUTO', 'AUTO']): _p.handle_left_type = _l; _p.handle_right_type = _r
_sp.order_u = 0
_sp.order_v = 0
_sp.use_cyclic_u = True
cu_beziercircle_001.use_path = True
cu_beziercircle_001.bevel_mode = 'OBJECT'
cu_beziercircle_001.bevel_profile.use_clip = True
cu_arc = bpy.data.curves.new('Arc', 'CURVE')
cu_arc.dimensions = '2D'
_sp = cu_arc.splines.new('BEZIER'); _sp.bezier_points.add(1)
_sp.bezier_points.foreach_set('co', [-7.5, 26.0, 0.0, -7.5, -6.0, 0.0])
_sp.bezier_points.foreach_set('handle_left', [-7.5, 27.99, 0.0, -7.5, -4.011, 0.0])
_sp.bezier_points.foreach_set('handle_right', [-7.5, 24.23, 0.0, -7.5, -7.768, 0.0])
_sp.bezier_points.foreach_set('radius', [5.0, 5.0])
_sp.use_endpoint_u = True
cu_arc.use_path = True
cu_arc.bevel_mode = 'OBJECT'
cu_arc.fill_mode = 'BOTH'
cu_arc.use_fill_caps = True
cu_arc_001 = bpy.data.curves.new('Arc.001', 'CURVE')
cu_arc_001.dimensions = '2D'
_sp = cu_arc_001.splines.new('BEZIER'); _sp.bezier_points.add(6)
_sp.bezier_points.foreach_set('co', [7.5, -6.0, 0.0, 7.5, 0.0, 0.0, 5.303, 5.303, 0.0, 4.592e-16, 7.5, 0.0, -5.303, 5.303, 0.0, -7.5, 9.185e-16, 0.0, -7.5, -6.0, 0.0])
_sp.bezier_points.foreach_set('handle_left', [7.5, -7.768, 0.0, 7.5, -1.768, 0.0, 6.71, 3.897, 0.0, 1.989, 7.5, 0.0, -3.897, 6.71, 0.0, -7.5, 1.989, 0.0, -7.5, -4.011, 0.0])
_sp.bezier_points.foreach_set('handle_right', [7.5, -4.011, 0.0, 7.5, 1.989, 0.0, 3.897, 6.71, 0.0, -1.989, 7.5, 0.0, -6.71, 3.897, 0.0, -7.5, -1.768, 0.0, -7.5, -7.768, 0.0])
_sp.bezier_points.foreach_set('radius', [5.0, 5.0, 5.0, 5.0, 5.0, 5.0, 5.0])
_sp.use_endpoint_u = True
cu_arc_001.use_path = True
cu_arc_001.bevel_mode = 'OBJECT'
cu_arc_001.fill_mode = 'BOTH'
cu_arc_001.use_fill_caps = True

# ---- objects
ob_camera = bpy.data.objects.new('Camera', cam_camera)
ob_light = bpy.data.objects.new('Light', light_light)
ob_u_bezier = bpy.data.objects.new('U.Bezier', cu_beziercircle)
ob_o_bezier = bpy.data.objects.new('O.Bezier', cu_beziercircle_001)
ob_arc = bpy.data.objects.new('Arc', cu_arc)
ob_base = bpy.data.objects.new('base', me_cube)
ob_arc_001 = bpy.data.objects.new('Arc.001', cu_arc_001)
ob_base_001 = bpy.data.objects.new('base.001', me_cube_002)
ob_retraction_test_towers_001 = bpy.data.objects.new('Retraction Test Towers.001', me_retraction_test_towers_001)
ob_retraction_test_towers_002 = bpy.data.objects.new('Retraction Test Towers.002', me_retraction_test_towers_002)
ob_cut_buttom = bpy.data.objects.new('cut buttom', me_cube_001)

# ---- transforms, parenting, visibility, modifiers, constraints
ob_camera.location = (-5.141, -11.93, 4.958)
ob_camera.rotation_euler = (1.109, 0.0, 0.8149)
ob_camera.lock_rotations_4d = False
ob_camera.empty_display_type = 'ARROWS'
ob_camera.color = (0.0, 0.0, 0.0, 0.0)
ob_camera.display_type = 'WIRE'
ob_camera.lineart.crease_threshold = 0.0
ob_light.location = (-8.424, -3.995, 5.904)
ob_light.rotation_euler = (0.6503, 0.05522, 1.866)
ob_light.lock_rotations_4d = False
ob_light.empty_display_type = 'ARROWS'
ob_light.color = (0.0, 0.0, 0.0, 0.0)
ob_light.lineart.crease_threshold = 0.0
ob_u_bezier.location = (-7.5, 1.431e-06, 2.0)
ob_o_bezier.location = (-7.5, 1.431e-06, 2.0)
ob_arc.location = (-1.907e-06, 9.537e-07, 6.0)
ob_arc.rotation_euler = (1.571, -0.0, 0.0)
_m = ob_arc.modifiers.new('Mirror', 'MIRROR')
ob_base.location = (0.0, 0.0, 5.0)
ob_base.scale = (12.5, 12.5, 1.0)
ob_arc_001.location = (-50.0, 9.537e-07, 6.0)
ob_arc_001.rotation_euler = (1.571, -0.0, 0.0)
_m = ob_arc_001.modifiers.new('Array', 'ARRAY')
_m.count = 6
_m.use_constant_offset = True
_m.constant_offset_displace = (0.0, 10.0, 0.0)
_m.use_relative_offset = False
ob_base_001.location = (-50.0, 0.0, 5.0)
ob_base_001.scale = (12.5, 12.5, 1.0)
ob_retraction_test_towers_001.location = (-12.5, -5.0, 0.0)
ob_retraction_test_towers_001.lineart.crease_threshold = 0.0
_m = ob_retraction_test_towers_001.modifiers.new('Array', 'ARRAY')
_m.count = 1
_m.relative_offset_displace = (0.0, 0.0, 1.0)
ob_retraction_test_towers_002.location = (-1.907e-06, 9.537e-07, 10.0)
ob_retraction_test_towers_002.lineart.crease_threshold = 0.0
_m = ob_retraction_test_towers_002.modifiers.new('Array', 'ARRAY')
_m.count = 1
_m.relative_offset_displace = (0.0, 0.0, 1.0)
ob_cut_buttom.location = (1.907e-06, 0.0, 2.384e-07)
ob_cut_buttom.scale = (12.5, 5.0, 1.0)
ob_cut_buttom.hide_render = True
ob_cut_buttom.visible_camera = False
ob_cut_buttom.visible_diffuse = False
ob_cut_buttom.visible_glossy = False
ob_cut_buttom.visible_transmission = False
ob_cut_buttom.visible_volume_scatter = False
ob_cut_buttom.display_type = 'BOUNDS'
cu_arc.bevel_object = ob_u_bezier
cu_arc_001.bevel_object = ob_u_bezier

# ---- collection membership
scene.collection.objects.link(ob_camera)
scene.collection.objects.link(ob_light)
col_meta_001.objects.link(ob_u_bezier)
col_meta_001.objects.link(ob_o_bezier)
col_regular.objects.link(ob_arc)
col_regular.objects.link(ob_base)
col_arch.objects.link(ob_arc_001)
col_arch.objects.link(ob_base_001)
col_unused.objects.link(ob_retraction_test_towers_001)
col_unused.objects.link(ob_retraction_test_towers_002)
col_unused.objects.link(ob_cut_buttom)

# ---- scene / render settings (as saved in the file)
scene.camera = ob_camera
scene.frame_start = 1; scene.frame_end = 250; scene.frame_set(1)
scene.render.engine = 'BLENDER_EEVEE_NEXT'
scene.cycles.use_denoising = False
scene.cycles.samples = 128
scene.cycles.sampling_pattern = 'TABULATED_SOBOL'
scene.cycles.use_adaptive_sampling = False
scene.cycles.use_light_tree = False
scene.view_settings.view_transform = 'Filmic'
bpy.context.view_layer.update()

